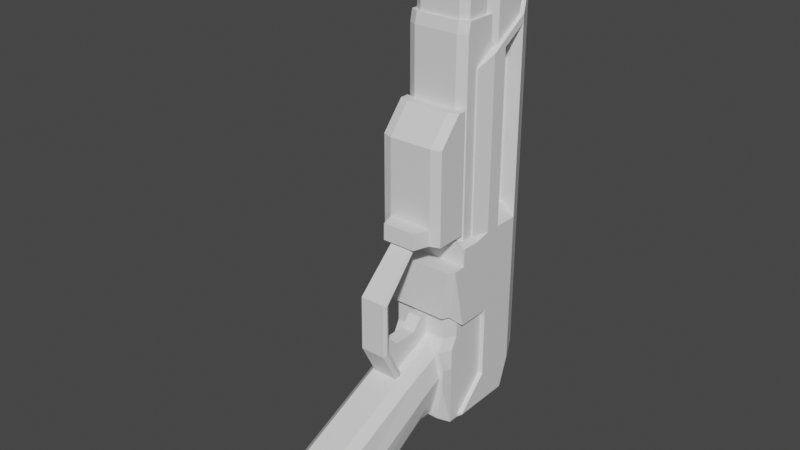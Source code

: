 # Source: Pistol.blend  (saved by Blender 2.93.20; exported with 4.5.12 LTS)
import bpy
from mathutils import Matrix  # noqa: F401  (used for matrix-valued properties, if any)

bpy.ops.wm.read_factory_settings(use_empty=True)
scene = bpy.context.scene
scene.name = 'Scene'

# ---- collections
col_collection = bpy.data.collections.new('Collection'); scene.collection.children.link(col_collection)

# ---- materials (node trees are filled in below, after node groups)
mat_material_031 = bpy.data.materials.new('Material.031')
mat_material_031.use_transparent_shadow = False
mat_material_029 = bpy.data.materials.new('Material.029')
mat_material_029.use_transparent_shadow = False
mat_material_030 = bpy.data.materials.new('Material.030')
mat_material_030.use_transparent_shadow = False

# ---- material node trees
mat_material_031.use_nodes = True; mat_material_031.node_tree.nodes.clear()
_N = mat_material_031.node_tree.nodes; _L = mat_material_031.node_tree.links
n0 = _N.new('ShaderNodeBsdfPrincipled'); n0.name = 'Principled BSDF'; n0.location = (10, 300)
n0.distribution = 'GGX'
n0.subsurface_method = 'BURLEY'
n0.inputs[3].default_value = 1.45
n0.inputs[27].default_value = (0.0, 0.0, 0.0, 1.0)
n0.inputs[28].default_value = 1.0
n1 = _N.new('ShaderNodeOutputMaterial'); n1.name = 'Material Output'; n1.location = (300, 300)
_L.new(n0.outputs[0], n1.inputs[0])
n1.is_active_output = True
mat_material_029.use_nodes = True; mat_material_029.node_tree.nodes.clear()
_N = mat_material_029.node_tree.nodes; _L = mat_material_029.node_tree.links
n0 = _N.new('ShaderNodeBsdfPrincipled'); n0.name = 'Principled BSDF'; n0.location = (10, 300)
n0.distribution = 'GGX'
n0.subsurface_method = 'BURLEY'
n0.inputs[3].default_value = 1.45
n0.inputs[27].default_value = (0.0, 0.0, 0.0, 1.0)
n0.inputs[28].default_value = 1.0
n1 = _N.new('ShaderNodeOutputMaterial'); n1.name = 'Material Output'; n1.location = (300, 300)
_L.new(n0.outputs[0], n1.inputs[0])
n1.is_active_output = True
mat_material_030.use_nodes = True; mat_material_030.node_tree.nodes.clear()
_N = mat_material_030.node_tree.nodes; _L = mat_material_030.node_tree.links
n0 = _N.new('ShaderNodeBsdfPrincipled'); n0.name = 'Principled BSDF'; n0.location = (10, 300)
n0.distribution = 'GGX'
n0.subsurface_method = 'BURLEY'
n0.inputs[3].default_value = 1.45
n0.inputs[27].default_value = (0.0, 0.0, 0.0, 1.0)
n0.inputs[28].default_value = 1.0
n1 = _N.new('ShaderNodeOutputMaterial'); n1.name = 'Material Output'; n1.location = (300, 300)
_L.new(n0.outputs[0], n1.inputs[0])
n1.is_active_output = True

# ---- world
world_world = bpy.data.worlds.new('World'); scene.world = world_world
world_world.use_nodes = True; world_world.node_tree.nodes.clear()
_N = world_world.node_tree.nodes; _L = world_world.node_tree.links
n0 = _N.new('ShaderNodeOutputWorld'); n0.name = 'World Output'; n0.location = (300, 300)
n1 = _N.new('ShaderNodeBackground'); n1.name = 'Background'; n1.location = (10, 300)
n1.inputs[0].default_value = (0.05088, 0.05088, 0.05088, 1.0)
_L.new(n1.outputs[0], n0.inputs[0])
n0.is_active_output = True
world_world.color = (0.05088, 0.05088, 0.05088)
world_world.use_sun_shadow = False
world_world.sun_shadow_jitter_overblur = 0.0

# ---- meshes
me_cube_002_cube_000_cube_002_cube_015 = bpy.data.meshes.new('Cube.002_Cube.000_Cube.002_Cube.015')
me_cube_002_cube_000_cube_002_cube_015.from_pydata([(0.02204, 0.09816, -0.4546), (0.01007, 0.09816, -0.4546), (0.01007, 0.09198, -0.4722), (0.02204, 0.09198, -0.4722), (-0.005655, 0.1143, -0.4286), (-0.007984, 0.1213, -0.4286), (-0.007984, 0.09816, -0.4286), (-0.005655, 0.09816, -0.4286), (-0.007984, 0.09816, -0.4546), (-0.01996, 0.09816, -0.4286), (-0.01996, 0.09816, -0.4546), (-0.02467, 0.1157, -0.4546), (-0.01996, 0.1213, -0.4546), (-0.01996, 0.1151, -0.4722), (-0.02467, 0.1096, -0.4722), (-0.005655, 0.09816, -0.4546), (0.007738, 0.1143, -0.4546), (0.007738, 0.1143, -0.4286), (0.01007, 0.1213, -0.4286), (0.01007, 0.1213, -0.4546), (0.001041, 0.1143, -0.4286), (0.001041, 0.09816, -0.4286), (0.007738, 0.09816, -0.4286), (0.02204, 0.1213, -0.4546), (0.02204, 0.1151, -0.4722), (0.01007, 0.1151, -0.4722), (0.007738, 0.09816, -0.4546), (0.001041, 0.09816, -0.4546), (-0.005655, 0.1143, -0.4546), (0.001041, 0.1143, -0.4546), (-0.005655, 0.09198, -0.4722), (0.001041, 0.09198, -0.4722), (0.01007, 0.09816, -0.4286), (0.001041, 0.1081, -0.4722), (-0.005655, 0.1081, -0.4722), (-0.007984, 0.1213, -0.4546), (-0.01996, 0.09198, -0.4722), (-0.007984, 0.09198, -0.4722), (-0.02467, 0.09816, -0.4286), (-0.02467, 0.09816, -0.4546), (-0.01996, 0.1213, -0.4286), (0.02204, 0.09816, -0.4286), (0.02204, 0.1213, -0.4286), (0.02675, 0.1157, -0.4546), (0.02675, 0.1157, -0.4286), (0.02675, 0.09816, -0.4286), (0.02675, 0.09816, -0.4546), (-0.02467, 0.1157, -0.4286), (-0.007984, 0.1151, -0.4722), (0.007738, 0.1081, -0.4722), (0.007738, 0.09198, -0.4722), (-0.02467, 0.09198, -0.4722), (0.02675, 0.1096, -0.4722), (0.02675, 0.09198, -0.4722), (0.006052, 0.1148, 0.4431), (0.008871, 0.1071, 0.4431), (0.008871, 0.1071, 0.4605), (0.006052, 0.1148, 0.455), (-0.006789, 0.1071, 0.4605), (-0.00397, 0.1148, 0.455), (-0.006789, 0.1071, 0.4431), (-0.00397, 0.1148, 0.4431), (-0.006789, 0.101, 0.4605), (-0.00048, 0.1034, 0.4605), (-0.00048, 0.1034, 0.4431), (-0.006789, 0.101, 0.4431), (0.006384, 0.1071, 0.4393), (0.006384, 0.101, 0.4393), (0.008871, 0.101, 0.4431), (0.002474, 0.1361, 0.4444), (0.002019, 0.1361, 0.4427), (0.004303, 0.1222, 0.4393), (0.005821, 0.1222, 0.4431), (-0.003739, 0.1222, 0.4431), (-0.00222, 0.1222, 0.4393), (6.382e-05, 0.1361, 0.4427), (-0.0003912, 0.1361, 0.4444), (-0.003739, 0.1222, 0.455), (0.005821, 0.1222, 0.455), (-0.004301, 0.101, 0.4393), (3.344e-06, 0.1034, 0.4393), (0.002079, 0.1034, 0.4393), (-0.0003912, 0.1361, 0.4497), (0.002474, 0.1361, 0.4497), (-0.002378, 0.1148, 0.4393), (-0.004301, 0.1071, 0.4393), (0.004461, 0.1148, 0.4393), (0.002563, 0.1034, 0.4431), (0.008871, 0.101, 0.4605), (0.0007627, 0.1385, 0.4444), (0.000851, 0.1385, 0.4427), (0.001231, 0.1385, 0.4427), (0.00132, 0.1385, 0.4444), (0.00132, 0.1385, 0.4497), (0.0007627, 0.1385, 0.4497), (0.002563, 0.1034, 0.4605), (0.06887, 0.1035, -0.1747), (-0.0668, 0.1035, -0.1747), (-0.0668, 0.1035, -0.1484), (0.06887, 0.1035, -0.1484), (-0.08995, -0.0386, -0.1989), (-0.08995, -0.0386, -0.1157), (-0.08995, -0.05715, -0.1157), (-0.08995, -0.05715, -0.1989), (-0.1571, -0.0386, -0.1157), (-0.1411, -0.05715, -0.1157), (-0.117, -0.0386, -0.2004), (-0.117, -0.05715, -0.2004), (-0.117, 0.005224, -0.2004), (-0.117, 0.02601, -0.2004), (-0.117, 0.02601, -0.4684), (-0.117, 0.005224, -0.4684), (-0.08669, 0.07455, -0.2004), (-0.08669, 0.07455, -0.4684), (-0.08995, 0.005224, -0.1989), (-0.08995, 0.005224, -0.1157), (-0.1571, 0.005224, -0.1157), (-0.08995, -0.0386, -0.4232), (-0.08995, 0.005224, -0.4669), (-0.08995, 0.02601, -0.1989), (-0.08995, 0.02601, -0.1157), (-0.1411, 0.02601, -0.1157), (-0.117, -0.0386, -0.4246), (-0.08995, -0.05715, -0.4232), (-0.117, -0.05715, -0.4246), (-0.08995, 0.02601, -0.4669), (-0.05965, 0.07455, -0.4669), (-0.05965, 0.07455, -0.1989), (-0.08698, 0.07455, -0.1157), (-0.05965, 0.07455, -0.1157), (-0.08167, 0.03589, -0.09203), (-0.0933, 0.02963, -0.04036), (-0.0933, -0.04116, -0.04036), (-0.08167, -0.04116, -0.09203), (-0.1009, 0.02963, -0.0432), (-0.1009, -0.04116, -0.0432), (-0.08925, 0.03589, -0.09486), (-0.08925, -0.04116, -0.09486), (-0.08167, 0.03589, -0.04843), (-0.0933, 0.02963, 0.003234), (-0.0933, -0.04116, 0.003234), (-0.08167, -0.04116, -0.04843), (-0.1009, 0.02963, 0.0003989), (-0.1009, -0.04116, 0.0003989), (-0.08925, 0.03589, -0.05126), (-0.08925, -0.04116, -0.05126), (-0.08167, 0.03589, -0.004831), (-0.0933, 0.02963, 0.04683), (-0.0933, -0.04116, 0.04683), (-0.08167, -0.04116, -0.004831), (-0.1009, 0.02963, 0.044), (-0.1009, -0.04116, 0.044), (-0.08925, 0.03589, -0.007666), (-0.08925, -0.04116, -0.007666), (-0.08167, 0.03589, 0.03877), (-0.0933, 0.02963, 0.09043), (-0.0933, -0.04116, 0.09043), (-0.08167, -0.04116, 0.03877), (-0.1009, 0.02963, 0.0876), (-0.1009, -0.04116, 0.0876), (-0.08925, 0.03589, 0.03593), (-0.08925, -0.04116, 0.03593), (-0.08167, 0.03589, 0.08237), (-0.0933, 0.02963, 0.134), (-0.0933, -0.04116, 0.134), (-0.08167, -0.04116, 0.08237), (-0.1009, 0.02963, 0.1312), (-0.1009, -0.04116, 0.1312), (-0.08925, 0.03589, 0.07953), (-0.08925, -0.04116, 0.07953), (-0.08167, 0.03589, 0.126), (-0.0933, 0.02963, 0.1776), (-0.0933, -0.04116, 0.1776), (-0.08167, -0.04116, 0.126), (-0.1009, 0.02963, 0.1748), (-0.1009, -0.04116, 0.1748), (-0.08925, 0.03589, 0.1231), (-0.08925, -0.04116, 0.1231), (-0.08167, 0.03589, 0.1696), (-0.0933, 0.02963, 0.2212), (-0.0933, -0.04116, 0.2212), (-0.08167, -0.04116, 0.1696), (-0.1009, 0.02963, 0.2184), (-0.1009, -0.04116, 0.2184), (-0.08925, 0.03589, 0.1667), (-0.08925, -0.04116, 0.1667), (-0.08167, 0.03589, 0.2132), (-0.0933, 0.02963, 0.2648), (-0.0933, -0.04116, 0.2648), (-0.08167, -0.04116, 0.2132), (-0.1009, 0.02963, 0.262), (-0.1009, -0.04116, 0.262), (-0.08925, 0.03589, 0.2103), (-0.08925, -0.04116, 0.2103), (-0.08167, 0.03589, 0.2568), (-0.0933, 0.02963, 0.3084), (-0.0933, -0.04116, 0.3084), (-0.08167, -0.04116, 0.2568), (-0.1009, 0.02963, 0.3056), (-0.1009, -0.04116, 0.3056), (-0.08925, 0.03589, 0.2539), (-0.08925, -0.04116, 0.2539), (-0.08167, 0.03589, 0.3004), (-0.0933, 0.02963, 0.352), (-0.0933, -0.04116, 0.352), (-0.08167, -0.04116, 0.3004), (-0.1009, 0.02963, 0.3492), (-0.1009, -0.04116, 0.3492), (-0.08925, 0.03589, 0.2975), (-0.08925, -0.04116, 0.2975), (-0.08167, 0.03589, 0.344), (-0.0933, 0.02963, 0.3956), (-0.0933, -0.04116, 0.3956), (-0.08167, -0.04116, 0.344), (-0.1009, 0.02963, 0.3928), (-0.1009, -0.04116, 0.3928), (-0.08925, 0.03589, 0.3411), (-0.08925, -0.04116, 0.3411), (0.02085, -0.3547, -0.4224), (0.02085, -0.3547, -0.362), (0.02085, -0.3839, -0.33), (0.02085, -0.3839, -0.4224), (-0.01877, -0.3547, -0.362), (-0.01877, -0.3839, -0.33), (-0.01877, -0.3547, -0.4224), (-0.01877, -0.3839, -0.4224), (0.02085, -0.3903, -0.4224), (-0.01877, -0.3903, -0.4224), (-0.01877, -0.3671, -0.4577), (0.02085, -0.3671, -0.4577), (-0.01877, -0.3549, -0.4577), (0.02085, -0.3549, -0.4577), (0.02085, -0.2845, -0.4224), (0.02085, -0.2845, -0.362), (0.02085, -0.3188, -0.362), (0.02085, -0.3188, -0.4224), (-0.01877, -0.2845, -0.362), (-0.01877, -0.3188, -0.362), (-0.01877, -0.2845, -0.4224), (-0.01877, -0.3188, -0.4224), (-0.01877, -0.2221, -0.4224), (0.02085, -0.2221, -0.4224), (0.02085, -0.2615, -0.4577), (-0.01877, -0.2615, -0.4577), (0.02085, -0.2549, -0.4224), (0.02085, -0.2549, -0.33), (-0.01877, -0.2549, -0.33), (-0.01877, -0.2549, -0.4224), (0.02085, -0.274, -0.4577), (-0.01877, -0.274, -0.4577), (0.02085, -0.4143, -0.33), (-0.01877, -0.4143, -0.33), (-0.01877, -0.2221, -0.33), (0.02085, -0.2221, -0.33), (-0.01877, -0.3362, -0.4577), (0.02085, -0.3362, -0.4577), (-0.01877, -0.2921, -0.4577), (0.02085, -0.2921, -0.4577), (0.02085, -0.3156, -0.4577), (-0.01877, -0.3156, -0.4577), (-0.08915, -0.268, -0.09465), (-0.0612, -0.2785, -0.09465), (-0.0612, -0.2776, -0.04893), (-0.08915, -0.2683, -0.04893), (-0.08915, -0.179, -0.09465), (0.09124, -0.179, -0.09465), (0.09124, -0.268, -0.09465), (0.06329, -0.2785, -0.09465), (0.04128, -0.3646, -0.4534), (0.03629, -0.3544, -0.4485), (0.03629, -0.4042, -0.3534), (0.04128, -0.4145, -0.3583), (-0.03421, -0.3544, -0.4485), (-0.03421, -0.4042, -0.3534), (-0.0392, -0.3646, -0.4534), (-0.03421, -0.3748, -0.4582), (-0.03421, -0.4247, -0.3631), (-0.0392, -0.4145, -0.3583), (0.03629, -0.3748, -0.4582), (0.03629, -0.4247, -0.3631), (0.03629, -0.4237, -0.2113), (-0.03421, -0.4237, -0.2113), (-0.03421, -0.3276, -0.5577), (0.03629, -0.3276, -0.5577), (-0.0392, -0.4145, -0.2156), (-0.02755, -0.2697, -0.05627), (-0.0316, -0.2636, -0.06188), (-0.03421, -0.4052, -0.22), (0.03629, -0.4052, -0.22), (0.04128, -0.4145, -0.2156), (-0.0392, -0.3174, -0.5528), (-0.03421, -0.3072, -0.5479), (0.03629, -0.3072, -0.5479), (0.04128, -0.3174, -0.5528), (-0.02755, -0.2575, -0.0675), (0.02963, -0.2575, -0.0675), (0.05344, -0.2398, -0.6229), (0.06894, -0.2398, -0.5604), (0.06894, -0.29, -0.5863), (0.05344, -0.29, -0.6229), (-0.08034, -0.6537, -0.7067), (0.08241, -0.6537, -0.7067), (0.06894, -0.6951, -0.6336), (-0.06687, -0.6951, -0.6336), (-0.06687, -0.2398, -0.5604), (-0.05137, -0.2398, -0.6229), (-0.05137, -0.29, -0.6229), (-0.06687, -0.29, -0.5863), (0.05344, -0.5732, -0.7934), (-0.05137, -0.5732, -0.7934), (0.05344, -0.6021, -0.7982), (-0.05137, -0.6021, -0.7982), (-0.06687, -0.5867, -0.7664), (-0.08034, -0.6274, -0.692), (-0.06687, -0.6681, -0.6176), (0.06894, -0.5867, -0.7664), (0.06894, -0.6123, -0.7798), (-0.06687, -0.6123, -0.7798), (0.08241, -0.6274, -0.692), (0.06894, -0.6681, -0.6176), (0.04525, -0.7091, -0.604), (-0.04318, -0.7091, -0.604), (-0.04197, -0.679, -0.595), (0.04404, -0.679, -0.595), (0.08241, -0.3178, -0.528), (0.06894, -0.3455, -0.4698), (-0.08034, -0.3178, -0.528), (-0.06687, -0.3455, -0.4698), (-0.08034, -0.241, -0.4944), (-0.06687, -0.2423, -0.4284), (0.08241, -0.241, -0.4944), (0.06894, -0.2423, -0.4284), (0.04404, -0.2248, -0.3901), (-0.04197, -0.2248, -0.3901), (-0.04197, -0.3573, -0.4472), (0.04404, -0.3573, -0.4472), (0.03556, -0.6916, -0.5851), (0.03556, -0.7114, -0.5873), (-0.03349, -0.6916, -0.5851), (-0.03349, -0.7114, -0.5873), (0.1096, -0.0899, 0.3478), (0.1096, -0.0899, 0.3678), (0.09396, -0.1358, 0.3389), (0.09396, -0.1358, 0.32), (-0.1075, -0.0899, 0.3678), (-0.09189, -0.1358, 0.3389), (-0.1075, -0.0899, 0.3478), (-0.1075, -0.0899, -0.114), (-0.09189, -0.1358, -0.114), (-0.09189, -0.1358, 0.32), (0.06887, 0.1035, -0.1237), (0.07771, 0.08563, -0.1237), (0.07771, 0.08563, -0.1484), (-0.07564, 0.08563, -0.1237), (-0.0668, 0.1035, -0.1237), (-0.07564, 0.08563, -0.1484), (-0.0668, 0.1035, 0.4537), (-0.0668, 0.1035, 0.4784), (0.06887, 0.1035, 0.4784), (0.06887, 0.1035, 0.4537), (-0.07564, 0.08563, 0.4537), (-0.07564, 0.08563, 0.4784), (0.07771, 0.08563, 0.4537), (0.07771, 0.08563, -0.114), (0.06887, 0.1035, -0.114), (0.07771, 0.08563, -0.1747), (0.07771, 0.08563, -0.3504), (0.06887, 0.1035, -0.3504), (-0.07564, 0.08563, -0.1747), (-0.0668, 0.1035, -0.3504), (-0.07564, 0.08563, -0.3504), (0.1096, -0.1358, -0.1747), (0.1096, -0.1358, -0.1484), (0.1096, -0.1908, -0.1484), (0.1096, -0.1908, -0.1747), (-0.1075, 0.02659, -0.1237), (-0.1075, 0.02659, -0.1484), (0.1096, -0.0899, -0.1237), (0.1096, -0.1358, -0.1237), (0.1096, -0.0899, -0.1484), (-0.1075, -0.0899, -0.3504), (0.1096, -0.0899, -0.3504), (0.1096, -0.1358, -0.3504), (-0.1075, -0.1358, -0.3504), (-0.1075, 0.02659, -0.3504), (-0.07564, 0.08563, -0.557), (-0.1075, 0.02659, -0.557), (-0.1075, -0.1358, -0.1747), (-0.1075, -0.1908, -0.3504), (-0.1075, -0.1908, -0.1747), (-0.1075, 0.02659, -0.1747), (0.1096, -0.0899, -0.1747), (0.1096, -0.1908, -0.1237), (-0.1075, -0.1908, -0.1237), (-0.1075, -0.1908, -0.1484), (0.1096, -0.2279, -0.1747), (-0.1075, -0.2279, -0.1747), (-0.09539, -0.2467, -0.1747), (0.09746, -0.2467, -0.1747), (0.1096, -0.1908, -0.3504), (-0.1075, -0.1358, -0.1237), (-0.1075, -0.1358, -0.1484), (0.09396, -0.1358, -0.114), (0.09396, -0.1908, -0.114), (-0.09189, -0.1908, -0.114), (-0.08182, -0.2467, -0.3148), (0.08389, -0.2467, -0.3148), (0.09432, -0.2279, -0.3148), (-0.09225, -0.2279, -0.3148), (0.1096, -0.04624, 0.3741), (0.1096, -0.04624, 0.3953), (-0.1075, -0.04624, 0.3953), (-0.1075, -0.04624, 0.3741), (-0.1075, -0.04624, -0.114), (-0.1075, -0.0899, -0.1237), (-0.1075, -0.0899, -0.1484), (0.1096, -0.04624, -0.1237), (0.1096, -0.04624, -0.1484), (-0.1075, -0.0899, -0.557), (0.1096, -0.0899, -0.557), (-0.1075, -0.0899, -0.1747), (0.1096, -0.04624, -0.1747), (0.1096, -0.04624, -0.3504), (-0.07564, 0.0764, -0.5994), (-0.1075, -0.003773, -0.6452), (-0.1075, -0.1802, -0.6452), (0.1096, -0.1802, -0.6452), (-0.0668, 0.1035, -0.557), (0.07771, 0.08563, -0.557), (0.06887, 0.1035, -0.557), (0.1096, -0.04624, -0.557), (-0.07568, 0.04239, -0.6513), (-0.08019, -0.03049, -0.6748), (-0.07225, -0.181, -0.6748), (0.07432, -0.181, -0.6748), (-0.0668, 0.0921, -0.5909), (0.07771, 0.0764, -0.5994), (0.06887, 0.0921, -0.5909), (0.1096, -0.1141, -0.6452), (-0.06683, 0.05809, -0.6429), (0.07775, 0.04239, -0.6513), (0.0689, 0.05809, -0.6429), (0.08226, -0.1246, -0.6748), (-0.07564, 0.08563, -0.114), (-0.0668, 0.1035, -0.114), (-0.1075, 0.02659, -0.114), (0.1096, -0.0899, -0.114), (0.1096, -0.04624, -0.114), (-0.1075, -0.04624, -0.1237), (-0.1075, -0.04624, -0.1484), (-0.1075, -0.04624, -0.3504), (-0.1075, -0.04624, -0.557), (-0.1075, -0.04624, -0.1747), (0.07771, 0.08563, 0.4784), (0.1096, 0.02659, 0.4412), (0.1096, 0.02659, 0.4181), (-0.1075, 0.02659, 0.4412), (-0.1075, 0.02659, 0.4181), (0.1096, 0.02659, -0.1237), (0.1096, 0.02659, -0.1484), (0.1096, 0.02659, -0.1747), (0.1096, 0.02659, -0.3504), (-0.1075, -0.1141, -0.6452), (0.1096, 0.02659, -0.557), (-0.08019, -0.1246, -0.6748), (0.1096, -0.003773, -0.6452), (0.08226, -0.03049, -0.6748), (0.1096, 0.02659, -0.114), (0.02172, -0.08445, 0.6359), (0.02172, -0.08445, 0.6685), (-0.01979, -0.0844, 0.6685), (-0.01979, -0.0844, 0.6359), (-0.0491, -0.055, 0.6685), (-0.0491, -0.055, 0.6359), (-0.04904, -0.01349, 0.6685), (-0.04904, -0.01349, 0.6359), (-0.01965, 0.01582, 0.6685), (-0.01965, 0.01582, 0.6359), (0.02186, 0.01576, 0.6685), (0.02186, 0.01576, 0.6359), (0.05117, -0.01363, 0.6685), (0.05117, -0.01363, 0.6359), (0.05111, -0.05514, 0.6685), (0.04483, -0.05253, 0.6791), (0.01913, -0.07817, 0.6791), (0.05111, -0.05514, 0.6359), (0.03834, -0.04983, 0.6728), (0.01645, -0.07167, 0.6728), (0.04488, -0.01623, 0.6791), (0.01925, 0.009479, 0.6791), (-0.01706, 0.00953, 0.6791), (-0.04276, -0.01611, 0.6791), (-0.04281, -0.05241, 0.6791), (-0.01718, -0.07812, 0.6791), (0.03839, -0.01891, 0.6728), (0.01655, 0.002991, 0.6728), (-0.01438, 0.003034, 0.6728), (-0.03627, -0.0188, 0.6728), (-0.03632, -0.04973, 0.6728), (-0.01448, -0.07163, 0.6728), (0.03834, -0.04983, 0.6449), (0.01645, -0.07167, 0.6449), (0.03839, -0.01891, 0.6449), (0.01655, 0.002991, 0.6449), (-0.01438, 0.003034, 0.6449), (-0.03627, -0.0188, 0.6449), (-0.03632, -0.04973, 0.6449), (-0.01448, -0.07163, 0.6449), (0.07972, -0.04114, 0.3415), (0.07972, 0.02149, 0.3793), (-0.07765, 0.02149, 0.3793), (-0.07765, -0.04114, 0.3415), (-0.07765, -0.04114, -0.07824), (-0.07765, 0.02149, -0.07824), (0.07972, -0.04114, -0.07824), (0.07972, 0.02149, -0.07824), (-0.0644, 0.02149, 0.3793), (-0.0644, -0.04114, 0.3415), (0.06647, -0.04114, 0.3415), (0.06647, 0.02149, 0.3793), (-0.0644, -0.04114, -0.07824), (-0.0644, 0.02149, -0.07824), (0.06647, -0.04114, -0.07824), (0.06647, 0.02149, -0.07824), (-0.0612, -0.2776, 0.1674), (-0.08915, -0.2683, 0.1674), (-0.08915, -0.179, -0.04893), (0.09124, -0.179, -0.04893), (0.06329, -0.2776, -0.04893), (0.04838, -0.322, -0.04862), (0.04838, -0.3229, -0.09434), (0.09124, -0.2683, -0.04893), (0.09124, -0.2683, 0.1674), (0.09124, -0.179, 0.1674), (0.09124, -0.179, 0.243), (0.09124, -0.2035, 0.243), (-0.08915, -0.179, 0.1674), (0.06329, -0.2776, 0.1674), (-0.08915, -0.2035, 0.243), (-0.08915, -0.179, 0.243), (-0.0612, -0.2128, 0.243), (0.06329, -0.2128, 0.243), (0.03368, -0.2636, -0.06188), (0.02963, -0.2697, -0.05627), (-0.0463, -0.3229, -0.09434), (-0.0463, -0.322, -0.04862), (-0.04093, 0.07797, 0.6218), (-0.06857, 0.01548, 0.6462), (0.07064, 0.01548, 0.6462), (0.043, 0.07797, 0.6218), (-0.06857, -0.02251, 0.6462), (0.07064, -0.02251, 0.6462), (-0.06857, -0.0605, 0.6462), (0.07064, -0.0605, 0.6462), (-0.05534, -0.08461, 0.6462), (0.05741, -0.08461, 0.6462), (-0.05534, -0.1432, 0.6057), (0.05741, -0.1432, 0.6057), (0.04217, -0.1558, 0.6057), (-0.0401, -0.1558, 0.6057), (0.09684, -0.06126, -0.4792), (0.09684, -0.06126, -0.4215), (0.09684, -0.2167, -0.4215), (0.09684, -0.2167, -0.4792), (-0.09477, -0.2167, -0.4215), (-0.0753, -0.2484, -0.4215), (-0.0753, -0.2297, -0.3861), (-0.09477, -0.198, -0.3861), (-0.09477, -0.06126, -0.5439), (-0.09477, -0.06126, -0.6544), (-0.09477, -0.2167, -0.6544), (-0.09477, -0.2167, -0.5439), (0.09684, -0.06126, -0.6544), (0.09684, -0.2167, -0.6544), (0.07737, -0.2484, -0.6338), (-0.0753, -0.2484, -0.6338), (-0.09477, -0.06126, -0.4792), (-0.09477, -0.06126, -0.4215), (0.09195, -0.2484, -0.4742), (0.07737, -0.2484, -0.4215), (-0.08988, -0.2484, -0.4742), (-0.08988, -0.2484, -0.5331), (0.09684, -0.198, -0.3861), (0.07737, -0.2297, -0.3861), (-0.0753, -0.2297, -0.3227), (-0.09477, -0.198, -0.3227), (0.09684, -0.198, -0.3227), (0.07737, -0.2297, -0.3227), (-0.09477, -0.06126, -0.3861), (0.09684, -0.06126, -0.3861), (0.09684, -0.06126, -0.3227), (-0.09477, -0.06126, -0.3227), (0.09684, -0.06126, -0.5439), (0.09684, -0.2167, -0.5439), (-0.09477, -0.2167, -0.4792), (0.09195, -0.2484, -0.5331), (0.08941, -0.1696, -0.1844), (0.08941, -0.1696, -0.05218), (0.06424, -0.1866, -0.05218), (0.06424, -0.1866, -0.1844), (-0.06216, -0.1866, -0.05218), (0.06424, -0.1852, 0.2649), (-0.06216, -0.1852, 0.2649), (-0.08734, -0.1696, -0.05218), (-0.08734, -0.1696, -0.1844), (-0.06216, -0.1866, -0.1844), (-0.08734, -0.1102, -0.1844), (-0.08734, -0.1102, -0.05218), (0.08941, -0.1102, -0.05218), (0.08941, -0.1102, -0.1844), (0.06424, -0.1849, 0.38), (-0.06216, -0.1849, 0.38), (-0.08734, -0.1703, 0.2649), (-0.08734, -0.1102, 0.2649), (0.08941, -0.1102, 0.2649), (0.08941, -0.1703, 0.2649), (0.06424, -0.1849, 0.4299), (-0.06216, -0.1849, 0.4299), (-0.08734, -0.1708, 0.38), (-0.08734, -0.0247, 0.38), (0.08941, -0.0247, 0.38), (0.08941, -0.1708, 0.38), (0.06424, -0.1778, 0.4609), (-0.06216, -0.1778, 0.4609), (-0.08734, -0.1708, 0.4299), (-0.08734, -0.0247, 0.4299), (0.08941, -0.0247, 0.4299), (0.08941, -0.1708, 0.4299), (0.08941, -0.1643, 0.4609), (-0.08734, -0.1643, 0.4609), (-0.08734, -0.0247, 0.4609), (0.08941, -0.0247, 0.4609), (-0.09734, -0.06314, 0.3642), (0.09941, -0.06314, 0.3642), (0.08071, -0.09019, 0.4158), (-0.07864, -0.09019, 0.4158), (0.09941, 0.02212, 0.6128), (0.09941, 0.02212, 0.4299), (0.06035, 0.09224, 0.463), (0.06035, 0.09224, 0.5973), (0.09941, -0.06314, 0.6027), (0.08071, -0.09019, 0.6106), (-0.09734, -0.02051, 0.4008), (0.09941, -0.02051, 0.4008), (0.09941, -0.02051, 0.6083), (-0.09734, -0.06314, 0.6027), (-0.07864, -0.09019, 0.6106), (-0.09734, -0.02051, 0.6083), (-0.09734, 0.02212, 0.6128), (-0.09734, 0.02212, 0.4299), (-0.05827, 0.09224, 0.5973), (-0.05827, 0.09224, 0.463), (0.08071, -0.1559, 0.4158), (-0.07864, -0.1559, 0.4158), (0.08071, -0.1559, 0.5764), (-0.07864, -0.1559, 0.5764), (0.05917, -0.17, 0.4158), (-0.0571, -0.17, 0.4158), (0.05917, -0.17, 0.5764), (-0.0571, -0.17, 0.5764), (0.04564, 0.09156, 0.4252), (0.06621, 0.09156, 0.4081), (0.06621, 0.09156, 0.2433)], [(660, 661), (661, 662)], [(0, 1, 2, 3), (4, 5, 6, 7), (8, 6, 9, 10), (11, 12, 13, 14), (15, 7, 6, 8), (16, 17, 18, 19), (17, 20, 21, 22), (19, 23, 24, 25), (26, 22, 21, 27), (28, 4, 20, 29), (27, 15, 30, 31), (29, 20, 17, 16), (18, 17, 22, 32), (1, 32, 22, 26), (20, 4, 7, 21), (27, 21, 7, 15), (28, 29, 33, 34), (35, 5, 4, 28), (8, 10, 36, 37), (10, 9, 38, 39), (5, 35, 12, 40), (6, 5, 40, 9), (32, 1, 0, 41), (18, 32, 41, 42), (19, 18, 42, 23), (15, 8, 37, 30), (43, 44, 45, 46), (47, 11, 39, 38), (40, 12, 11, 47), (9, 40, 47, 38), (41, 0, 46, 45), (42, 41, 45, 44), (23, 42, 44, 43), (12, 35, 48, 13), (48, 37, 36, 13), (49, 25, 2, 50), (34, 33, 31, 30), (33, 49, 50, 31), (48, 34, 30, 37), (13, 36, 51, 14), (2, 25, 24, 3), (3, 24, 52, 53), (10, 39, 51, 36), (35, 28, 34, 48), (39, 11, 14, 51), (23, 43, 52, 24), (26, 27, 31, 50), (46, 0, 3, 53), (16, 19, 25, 49), (29, 16, 49, 33), (43, 46, 53, 52), (1, 26, 50, 2), (54, 55, 56, 57), (57, 56, 58, 59), (59, 58, 60, 61), (62, 63, 64, 65), (66, 67, 68, 55), (69, 70, 71, 72), (73, 74, 75, 76), (61, 73, 77, 59), (59, 77, 78, 57), (57, 78, 72, 54), (79, 80, 81, 67), (73, 76, 82, 77), (77, 82, 83, 78), (78, 83, 69, 72), (84, 85, 66, 86), (86, 71, 74, 84), (71, 70, 75, 74), (61, 84, 74, 73), (72, 71, 86, 54), (60, 65, 79, 85), (60, 85, 84, 61), (54, 86, 66, 55), (67, 81, 87, 68), (65, 64, 80, 79), (85, 79, 67, 66), (58, 62, 65, 60), (56, 88, 62, 58), (55, 68, 88, 56), (89, 90, 91, 92), (89, 92, 93, 94), (87, 64, 63, 95), (87, 81, 80, 64), (88, 95, 63, 62), (68, 87, 95, 88), (69, 92, 91, 70), (70, 91, 90, 75), (76, 89, 94, 82), (82, 94, 93, 83), (83, 93, 92, 69), (75, 90, 89, 76), (96, 97, 98, 99), (100, 101, 102, 103), (101, 104, 105, 102), (104, 106, 107, 105), (108, 109, 110, 111), (103, 102, 105, 107), (110, 109, 112, 113), (101, 100, 114, 115), (115, 116, 104, 101), (116, 108, 106, 104), (114, 100, 117, 118), (119, 120, 115, 114), (120, 121, 116, 115), (121, 109, 108, 116), (106, 108, 111, 122), (122, 117, 123, 124), (111, 118, 117, 122), (110, 125, 118, 111), (100, 103, 123, 117), (103, 107, 124, 123), (119, 125, 126, 127), (107, 106, 122, 124), (119, 114, 118, 125), (112, 128, 129, 127), (112, 127, 126, 113), (125, 110, 113, 126), (109, 121, 128, 112), (121, 120, 129, 128), (120, 119, 127, 129), (130, 131, 132, 133), (131, 134, 135, 132), (134, 136, 137, 135), (136, 130, 133, 137), (133, 132, 135, 137), (136, 134, 131, 130), (138, 139, 140, 141), (139, 142, 143, 140), (142, 144, 145, 143), (144, 138, 141, 145), (141, 140, 143, 145), (144, 142, 139, 138), (146, 147, 148, 149), (147, 150, 151, 148), (150, 152, 153, 151), (152, 146, 149, 153), (149, 148, 151, 153), (152, 150, 147, 146), (154, 155, 156, 157), (155, 158, 159, 156), (158, 160, 161, 159), (160, 154, 157, 161), (157, 156, 159, 161), (160, 158, 155, 154), (162, 163, 164, 165), (163, 166, 167, 164), (166, 168, 169, 167), (168, 162, 165, 169), (165, 164, 167, 169), (168, 166, 163, 162), (170, 171, 172, 173), (171, 174, 175, 172), (174, 176, 177, 175), (176, 170, 173, 177), (173, 172, 175, 177), (176, 174, 171, 170), (178, 179, 180, 181), (179, 182, 183, 180), (182, 184, 185, 183), (184, 178, 181, 185), (181, 180, 183, 185), (184, 182, 179, 178), (186, 187, 188, 189), (187, 190, 191, 188), (190, 192, 193, 191), (192, 186, 189, 193), (189, 188, 191, 193), (192, 190, 187, 186), (194, 195, 196, 197), (195, 198, 199, 196), (198, 200, 201, 199), (200, 194, 197, 201), (197, 196, 199, 201), (200, 198, 195, 194), (202, 203, 204, 205), (203, 206, 207, 204), (206, 208, 209, 207), (208, 202, 205, 209), (205, 204, 207, 209), (208, 206, 203, 202), (210, 211, 212, 213), (211, 214, 215, 212), (214, 216, 217, 215), (216, 210, 213, 217), (213, 212, 215, 217), (216, 214, 211, 210), (218, 219, 220, 221), (219, 222, 223, 220), (222, 224, 225, 223), (226, 227, 228, 229), (227, 225, 230, 228), (221, 226, 229, 231), (232, 233, 234, 235), (233, 236, 237, 234), (236, 238, 239, 237), (240, 241, 242, 243), (244, 245, 233, 232), (245, 246, 236, 233), (246, 247, 238, 236), (241, 244, 248, 242), (235, 234, 219, 218), (234, 237, 222, 219), (237, 239, 224, 222), (247, 240, 243, 249), (226, 250, 251, 227), (223, 225, 227, 251), (220, 223, 251, 250), (221, 220, 250, 226), (240, 252, 253, 241), (247, 246, 252, 240), (246, 245, 253, 252), (245, 244, 241, 253), (254, 255, 231, 230), (230, 231, 229, 228), (248, 249, 243, 242), (256, 257, 258, 259), (249, 248, 257, 256), (259, 258, 255, 254), (235, 218, 255, 258), (224, 239, 259, 254), (239, 238, 256, 259), (232, 235, 258, 257), (238, 247, 249, 256), (218, 221, 231, 255), (225, 224, 254, 230), (244, 232, 257, 248), (260, 261, 262, 263), (264, 265, 266, 260), (267, 261, 260, 266), (268, 269, 270, 271), (269, 272, 273, 270), (274, 275, 276, 277), (275, 278, 279, 276), (276, 279, 280, 281), (278, 275, 282, 283), (284, 281, 285, 286), (277, 276, 281, 284), (270, 273, 287, 288), (271, 270, 288, 289), (290, 291, 292, 293), (274, 272, 291, 290), (272, 269, 292, 291), (268, 278, 283, 293), (278, 268, 271, 279), (272, 274, 277, 273), (288, 287, 294, 295), (273, 277, 284, 287), (279, 271, 289, 280), (282, 290, 293, 283), (275, 274, 290, 282), (269, 268, 293, 292), (296, 297, 298, 299), (300, 301, 302, 303), (304, 305, 306, 307), (305, 296, 299, 306), (306, 299, 308, 309), (305, 304, 297, 296), (309, 308, 310, 311), (307, 306, 309, 312), (313, 300, 303, 314), (299, 298, 315, 308), (310, 316, 317, 311), (312, 309, 311, 317), (301, 318, 319, 302), (308, 315, 316, 310), (303, 302, 320, 321), (314, 303, 321, 322), (302, 319, 323, 320), (318, 324, 325, 319), (326, 313, 314, 327), (328, 326, 327, 329), (330, 328, 329, 331), (324, 330, 331, 325), (332, 333, 334, 335), (335, 334, 322, 323), (320, 323, 336, 337), (319, 325, 335, 323), (327, 314, 322, 334), (329, 327, 334, 333), (331, 329, 333, 332), (325, 331, 332, 335), (336, 338, 339, 337), (322, 321, 339, 338), (321, 320, 337, 339), (323, 322, 338, 336), (317, 316, 301, 300), (312, 317, 300, 313), (316, 315, 318, 301), (315, 298, 324, 318), (307, 312, 313, 326), (304, 307, 326, 328), (297, 304, 328, 330), (298, 297, 330, 324), (340, 341, 342, 343), (341, 344, 345, 342), (346, 347, 348, 349), (350, 351, 352, 99), (343, 342, 345, 349), (353, 354, 98, 355), (356, 357, 358, 359), (360, 361, 357, 356), (362, 363, 364, 359), (96, 365, 366, 367), (368, 97, 369, 370), (354, 350, 99, 98), (371, 372, 373, 374), (375, 353, 355, 376), (377, 378, 372, 379), (380, 381, 382, 383), (384, 370, 385, 386), (387, 383, 388, 389), (390, 368, 370, 384), (391, 371, 382, 381), (392, 393, 394, 373), (395, 396, 397, 398), (383, 382, 399, 388), (400, 401, 394, 393), (378, 402, 403, 392), (402, 348, 404, 403), (99, 352, 365, 96), (355, 98, 97, 368), (382, 371, 374, 399), (401, 387, 389, 394), (376, 355, 368, 390), (379, 372, 371, 391), (373, 394, 389, 374), (398, 397, 405, 406), (407, 395, 398, 406), (396, 408, 405, 397), (408, 407, 406, 405), (409, 410, 341, 340), (410, 411, 344, 341), (412, 413, 347, 346), (400, 414, 415, 401), (416, 377, 379, 417), (381, 380, 418, 419), (387, 420, 380, 383), (421, 391, 381, 422), (401, 415, 420, 387), (417, 379, 391, 421), (386, 385, 423, 424), (419, 418, 425, 426), (370, 369, 427, 385), (367, 366, 428, 429), (422, 381, 419, 430), (424, 423, 431, 432), (426, 425, 433, 434), (385, 427, 435, 423), (429, 428, 436, 437), (430, 419, 426, 438), (423, 435, 439, 431), (437, 436, 440, 441), (435, 437, 441, 439), (438, 426, 434, 442), (364, 363, 351, 350), (443, 444, 354, 353), (444, 364, 350, 354), (445, 443, 353, 375), (446, 402, 378, 377), (403, 404, 393, 392), (348, 400, 393, 404), (372, 378, 392, 373), (348, 347, 414, 400), (447, 446, 377, 416), (448, 375, 376, 449), (450, 384, 386, 451), (452, 390, 384, 450), (449, 376, 390, 452), (362, 453, 454, 455), (453, 361, 456, 454), (360, 443, 445, 457), (351, 458, 459, 352), (365, 460, 461, 366), (352, 459, 460, 365), (451, 386, 424, 462), (366, 461, 463, 428), (462, 424, 432, 464), (428, 463, 465, 436), (436, 465, 466, 440), (413, 445, 375, 448), (363, 467, 458, 351), (374, 389, 396, 395), (399, 374, 395, 407), (389, 388, 408, 396), (388, 399, 407, 408), (453, 358, 357, 361), (468, 469, 470, 471), (471, 470, 472, 473), (473, 472, 474, 475), (475, 474, 476, 477), (477, 476, 478, 479), (479, 478, 480, 481), (469, 482, 483, 484), (485, 482, 469, 468), (481, 480, 482, 485), (484, 483, 486, 487), (482, 480, 488, 483), (480, 478, 489, 488), (478, 476, 490, 489), (476, 474, 491, 490), (474, 472, 492, 491), (472, 470, 493, 492), (470, 469, 484, 493), (483, 488, 494, 486), (488, 489, 495, 494), (489, 490, 496, 495), (490, 491, 497, 496), (491, 492, 498, 497), (492, 493, 499, 498), (493, 484, 487, 499), (487, 486, 500, 501), (486, 494, 502, 500), (494, 495, 503, 502), (495, 496, 504, 503), (496, 497, 505, 504), (497, 498, 506, 505), (498, 499, 507, 506), (499, 487, 501, 507), (455, 454, 410, 409), (454, 456, 411, 410), (455, 409, 508, 509), (458, 416, 417, 459), (460, 421, 422, 461), (459, 417, 421, 460), (461, 422, 430, 463), (463, 430, 438, 465), (465, 438, 442, 466), (467, 447, 416, 458), (414, 448, 449, 415), (380, 450, 451, 418), (420, 452, 450, 380), (415, 449, 452, 420), (418, 451, 462, 425), (425, 462, 464, 433), (347, 413, 448, 414), (446, 340, 343, 402), (344, 346, 349, 345), (402, 343, 349, 348), (444, 356, 359, 364), (443, 360, 356, 444), (453, 362, 359, 358), (447, 409, 340, 446), (411, 412, 346, 344), (363, 362, 455, 467), (361, 360, 457, 456), (412, 457, 510, 511), (456, 457, 412, 411), (413, 412, 511, 512), (457, 445, 513, 510), (409, 447, 514, 508), (445, 413, 512, 513), (447, 467, 515, 514), (467, 455, 509, 515), (511, 510, 516, 517), (509, 508, 518, 519), (512, 511, 517, 520), (510, 513, 521, 516), (508, 514, 522, 518), (513, 512, 520, 521), (514, 515, 523, 522), (515, 509, 519, 523), (520, 517, 516, 521), (523, 519, 518, 522), (471, 473, 475, 477, 479, 481, 485, 468), (441, 440, 431, 439), (432, 431, 440, 466), (432, 466, 442, 464), (464, 442, 434, 433), (263, 262, 524, 525), (265, 264, 526, 527), (267, 528, 529, 530), (266, 265, 527, 531), (532, 533, 534, 535), (527, 526, 536, 533), (262, 528, 537, 524), (531, 527, 533, 532), (264, 260, 263, 526), (526, 263, 525, 536), (267, 266, 531, 528), (536, 525, 538, 539), (528, 531, 532, 537), (535, 538, 540, 541), (534, 539, 538, 535), (525, 524, 540, 538), (533, 536, 539, 534), (524, 537, 541, 540), (537, 532, 535, 541), (280, 289, 542, 543), (287, 284, 286, 294), (289, 288, 295, 542), (281, 280, 543, 285), (544, 530, 529, 545), (262, 261, 544, 545), (528, 262, 545, 529), (261, 267, 530, 544), (546, 547, 548, 549), (550, 551, 548, 547), (550, 552, 553, 551), (554, 555, 553, 552), (556, 557, 555, 554), (558, 557, 556, 559), (367, 369, 97, 96), (427, 369, 367, 429), (435, 427, 429, 437), (560, 561, 562, 563), (564, 565, 566, 567), (568, 569, 570, 571), (569, 572, 573, 570), (570, 573, 574, 575), (576, 577, 561, 560), (578, 579, 565, 580), (571, 570, 575, 581), (579, 562, 582, 583), (563, 562, 579, 578), (567, 566, 584, 585), (583, 582, 586, 587), (565, 579, 583, 566), (577, 564, 567, 588), (561, 577, 588, 589), (562, 561, 589, 582), (590, 591, 585, 586), (586, 585, 584, 587), (566, 583, 587, 584), (588, 567, 585, 591), (589, 588, 591, 590), (582, 589, 590, 586), (572, 592, 593, 573), (576, 568, 571, 594), (569, 568, 592, 572), (574, 595, 581, 575), (594, 571, 581, 580), (573, 593, 595, 574), (592, 560, 563, 593), (568, 576, 560, 592), (595, 578, 580, 581), (593, 563, 578, 595), (577, 576, 594, 564), (564, 594, 580, 565), (596, 597, 598, 599), (600, 598, 601, 602), (603, 604, 605, 600), (604, 596, 599, 605), (599, 598, 600, 605), (606, 607, 608, 609), (602, 601, 610, 611), (603, 600, 602, 612), (608, 607, 613, 614), (597, 608, 614, 615), (611, 610, 616, 617), (612, 602, 611, 618), (614, 613, 619, 620), (615, 614, 620, 621), (617, 616, 622, 623), (618, 611, 617, 624), (620, 619, 625, 626), (621, 620, 626, 627), (628, 629, 623, 622), (624, 617, 623, 629), (626, 625, 630, 631), (627, 626, 631, 628), (609, 608, 597, 596), (607, 606, 604, 603), (606, 609, 596, 604), (607, 603, 612, 613), (598, 597, 615, 601), (613, 612, 618, 619), (601, 615, 621, 610), (619, 618, 624, 625), (610, 621, 627, 616), (631, 630, 629, 628), (625, 624, 629, 630), (616, 627, 628, 622), (632, 633, 634, 635), (636, 637, 638, 639), (640, 553, 555, 641), (642, 643, 633, 632), (644, 640, 633, 643), (645, 632, 635, 646), (647, 648, 649, 642), (650, 639, 638, 651), (648, 547, 546, 650), (637, 649, 651, 638), (635, 634, 652, 653), (641, 555, 557, 654), (646, 635, 653, 655), (653, 652, 656, 657), (654, 557, 558, 658), (655, 653, 657, 659), (658, 659, 657, 656), (649, 637, 643, 642), (636, 644, 643, 637), (645, 647, 642, 632), (548, 636, 639, 549), (633, 640, 641, 634), (551, 553, 640, 644), (552, 645, 646, 554), (550, 547, 648, 647), (546, 549, 639, 650), (649, 648, 650, 651), (634, 641, 654, 652), (554, 646, 655, 556), (652, 654, 658, 656), (556, 655, 659, 559), (558, 559, 659, 658), (548, 551, 644, 636), (552, 550, 647, 645)])
me_cube_002_cube_000_cube_002_cube_015.polygons.foreach_set('material_index', [0, 0, 0, 0, 0, 0, 0, 0, 0, 0, 0, 0, 0, 0, 0, 0, 0, 0, 0, 0, 0, 0, 0, 0, 0, 0, 0, 0, 0, 0, 0, 0, 0, 0, 0, 0, 0, 0, 0, 0, 0, 0, 0, 0, 0, 0, 0, 0, 0, 0, 0, 0, 0, 0, 0, 0, 0, 0, 0, 0, 0, 0, 0, 0, 0, 0, 0, 0, 0, 0, 0, 0, 0, 0, 0, 0, 0, 0, 0, 0, 0, 0, 0, 0, 0, 0, 0, 0, 0, 0, 0, 0, 1, 1, 1, 1, 1, 1, 1, 1, 1, 1, 1, 1, 1, 1, 1, 1, 1, 1, 1, 1, 1, 1, 1, 1, 1, 1, 1, 1, 1, 1, 1, 1, 1, 1, 1, 1, 1, 1, 1, 1, 1, 1, 1, 1, 1, 1, 1, 1, 1, 1, 1, 1, 1, 1, 1, 1, 1, 1, 1, 1, 1, 1, 1, 1, 1, 1, 1, 1, 1, 1, 1, 1, 1, 1, 1, 1, 1, 1, 1, 1, 1, 1, 1, 1, 1, 1, 1, 1, 1, 1, 1, 1, 1, 1, 1, 1, 1, 1, 1, 1, 1, 1, 1, 1, 1, 1, 1, 1, 1, 1, 1, 1, 1, 1, 1, 1, 1, 1, 1, 1, 1, 1, 1, 1, 1, 1, 1, 1, 1, 1, 1, 1, 1, 1, 1, 1, 1, 1, 1, 1, 1, 1, 1, 1, 1, 1, 1, 1, 1, 1, 1, 1, 1, 1, 1, 1, 1, 1, 1, 1, 1, 1, 1, 1, 1, 1, 1, 1, 1, 1, 1, 1, 1, 1, 1, 1, 1, 1, 1, 1, 1, 1, 1, 1, 1, 1, 1, 1, 1, 1, 1, 1, 1, 1, 1, 1, 1, 1, 1, 1, 1, 1, 1, 1, 1, 1, 1, 1, 1, 1, 1, 1, 1, 1, 1, 1, 1, 1, 1, 1, 1, 1, 1, 1, 1, 1, 1, 1, 1, 1, 1, 1, 1, 1, 1, 1, 1, 1, 1, 1, 1, 1, 1, 1, 1, 1, 1, 1, 1, 1, 1, 1, 1, 1, 1, 1, 1, 1, 1, 1, 1, 1, 1, 1, 1, 1, 1, 1, 1, 1, 1, 1, 1, 1, 1, 1, 1, 1, 1, 1, 1, 1, 1, 1, 1, 1, 1, 1, 1, 1, 1, 1, 1, 1, 1, 1, 1, 1, 1, 1, 1, 1, 1, 1, 1, 1, 1, 1, 1, 1, 1, 1, 1, 1, 1, 1, 1, 1, 1, 1, 1, 1, 1, 1, 1, 1, 1, 1, 1, 1, 1, 1, 1, 1, 1, 1, 1, 1, 1, 1, 1, 1, 1, 1, 1, 1, 1, 1, 1, 1, 1, 1, 1, 1, 1, 1, 1, 1, 1, 1, 1, 1, 1, 1, 1, 1, 1, 1, 1, 1, 1, 1, 1, 1, 1, 1, 1, 1, 1, 1, 1, 1, 1, 1, 1, 1, 1, 1, 1, 1, 1, 1, 1, 1, 1, 1, 1, 1, 1, 1, 1, 1, 1, 1, 1, 1, 1, 1, 1, 1, 1, 1, 1, 2, 2, 2, 2, 2, 2, 2, 2, 2, 2, 2, 2, 2, 2, 2, 2, 2, 2, 2, 2, 2, 2, 2, 2, 2, 2, 2, 2, 2, 2, 2, 2, 2, 2, 2, 2, 2, 2, 2, 2, 2, 2, 2, 2, 2, 2, 2, 2, 2, 2, 2, 2, 2, 2, 2, 2, 2, 2, 2, 2, 2, 2, 2, 2, 2, 2, 2, 2, 2, 2, 2, 2, 2, 2, 2, 2, 2, 2, 2, 2, 2, 2, 2, 2, 2, 2, 2, 2, 2, 2, 2, 2, 2, 2, 2, 2, 2, 2, 2, 2, 2, 2])
_uv = me_cube_002_cube_000_cube_002_cube_015.uv_layers.new(name='UVMap')
_uv.uv.foreach_set('vector', [0.5376, 0.2371, 0.5376, 0.2318, 0.5454, 0.2318, 0.5454, 0.2371, 0.7827, 0.9647, 0.7858, 0.9658, 0.7756, 0.9657, 0.7756, 0.9647, 0.5376, 0.2238, 0.5261, 0.2238, 0.5261, 0.2185, 0.5376, 0.2185, 0.6847, 0.9288, 0.6822, 0.9291, 0.6838, 0.921, 0.6863, 0.9207, 0.5376, 0.2248, 0.5261, 0.2248, 0.5261, 0.2238, 0.5376, 0.2238, 0.1298, 0.9779, 0.1314, 0.9893, 0.1283, 0.9897, 0.1267, 0.9783, 0.7827, 0.9588, 0.7827, 0.9618, 0.7756, 0.9617, 0.7756, 0.9588, 0.2687, 0.9769, 0.2634, 0.9769, 0.2634, 0.9692, 0.2687, 0.9692, 0.5376, 0.2307, 0.5261, 0.2307, 0.5261, 0.2278, 0.5376, 0.2278, 0.9768, 0.2176, 0.9768, 0.2291, 0.9738, 0.2291, 0.9738, 0.2176, 0.5376, 0.2278, 0.5376, 0.2248, 0.5454, 0.2248, 0.5454, 0.2278, 0.9738, 0.2176, 0.9738, 0.2291, 0.9709, 0.2291, 0.9709, 0.2176, 0.7858, 0.9578, 0.7827, 0.9588, 0.7756, 0.9588, 0.7756, 0.9578, 0.5376, 0.2318, 0.5261, 0.2318, 0.5261, 0.2307, 0.5376, 0.2307, 0.7827, 0.9618, 0.7827, 0.9647, 0.7756, 0.9647, 0.7756, 0.9617, 0.5376, 0.2278, 0.5261, 0.2278, 0.5261, 0.2248, 0.5376, 0.2248, 0.9768, 0.2176, 0.9738, 0.2176, 0.9738, 0.2098, 0.9768, 0.2098, 0.142, 0.9812, 0.1436, 0.9699, 0.1467, 0.9704, 0.1451, 0.9817, 0.5376, 0.2238, 0.5376, 0.2185, 0.5454, 0.2185, 0.5454, 0.2238, 0.5376, 0.2185, 0.5261, 0.2185, 0.5261, 0.2164, 0.5376, 0.2164, 0.09287, 0.9889, 0.09286, 0.9774, 0.09816, 0.9774, 0.09817, 0.9889, 0.7756, 0.9657, 0.7858, 0.9658, 0.7858, 0.971, 0.7756, 0.971, 0.5261, 0.2318, 0.5376, 0.2318, 0.5376, 0.2371, 0.5261, 0.2371, 0.7858, 0.9578, 0.7756, 0.9578, 0.7756, 0.9525, 0.7858, 0.9525, 0.2687, 0.9769, 0.2687, 0.9884, 0.2634, 0.9884, 0.2634, 0.9769, 0.5376, 0.2248, 0.5376, 0.2238, 0.5454, 0.2238, 0.5454, 0.2248, 0.778, 0.9306, 0.7796, 0.9193, 0.7873, 0.9204, 0.7857, 0.9317, 0.6863, 0.9402, 0.6847, 0.9288, 0.6924, 0.9277, 0.694, 0.9391, 0.6838, 0.9405, 0.6822, 0.9291, 0.6847, 0.9288, 0.6863, 0.9402, 0.7756, 0.971, 0.7858, 0.971, 0.7833, 0.9731, 0.7756, 0.9731, 0.5261, 0.2371, 0.5376, 0.2371, 0.5376, 0.2392, 0.5261, 0.2392, 0.7858, 0.9525, 0.7756, 0.9525, 0.7756, 0.9504, 0.7833, 0.9504, 0.7756, 0.9301, 0.7772, 0.9188, 0.7796, 0.9193, 0.778, 0.9306, 0.09816, 0.9774, 0.09286, 0.9774, 0.09287, 0.9697, 0.09817, 0.9697, 0.6822, 0.9664, 0.6924, 0.9664, 0.6924, 0.9717, 0.6822, 0.9717, 0.6853, 0.9595, 0.6822, 0.9585, 0.6924, 0.9584, 0.6924, 0.9595, 0.6853, 0.9654, 0.6853, 0.9624, 0.6924, 0.9624, 0.6924, 0.9654, 0.6853, 0.9624, 0.6853, 0.9595, 0.6924, 0.9595, 0.6924, 0.9624, 0.6822, 0.9664, 0.6853, 0.9654, 0.6924, 0.9654, 0.6924, 0.9664, 0.6822, 0.9717, 0.6924, 0.9717, 0.6924, 0.9737, 0.6846, 0.9738, 0.6924, 0.9584, 0.6822, 0.9585, 0.6822, 0.9532, 0.6924, 0.9532, 0.6924, 0.9532, 0.6822, 0.9532, 0.6846, 0.9511, 0.6924, 0.9511, 0.5376, 0.2185, 0.5376, 0.2164, 0.5454, 0.2164, 0.5454, 0.2185, 0.142, 0.9812, 0.1451, 0.9817, 0.1467, 0.9898, 0.1436, 0.9893, 0.6924, 0.9277, 0.6847, 0.9288, 0.6863, 0.9207, 0.694, 0.9196, 0.7756, 0.9301, 0.778, 0.9306, 0.7796, 0.9387, 0.7772, 0.9382, 0.5376, 0.2307, 0.5376, 0.2278, 0.5454, 0.2278, 0.5454, 0.2307, 0.5376, 0.2392, 0.5376, 0.2371, 0.5454, 0.2371, 0.5454, 0.2392, 0.1298, 0.9779, 0.1267, 0.9783, 0.1283, 0.9703, 0.1314, 0.9699, 0.9738, 0.2176, 0.9709, 0.2176, 0.9709, 0.2099, 0.9738, 0.2098, 0.778, 0.9306, 0.7857, 0.9317, 0.7873, 0.9398, 0.7796, 0.9387, 0.5376, 0.2318, 0.5376, 0.2307, 0.5454, 0.2307, 0.5454, 0.2318, 0.1588, 0.6435, 0.1588, 0.6469, 0.1511, 0.6469, 0.1535, 0.6435, 0.1142, 0.9801, 0.1157, 0.9835, 0.1088, 0.9835, 0.1098, 0.9801, 0.2105, 0.9687, 0.208, 0.9653, 0.2156, 0.9653, 0.2157, 0.9687, 0.7786, 0.5258, 0.7814, 0.5258, 0.7814, 0.5335, 0.7786, 0.5335, 0.1605, 0.647, 0.1605, 0.6497, 0.1588, 0.6496, 0.1588, 0.6469, 0.1582, 0.6342, 0.1589, 0.6342, 0.1604, 0.6403, 0.1588, 0.6403, 0.2157, 0.972, 0.2175, 0.972, 0.2161, 0.9781, 0.2153, 0.9781, 0.2157, 0.9687, 0.2157, 0.972, 0.2105, 0.972, 0.2105, 0.9687, 0.1098, 0.9801, 0.1099, 0.9769, 0.1141, 0.9769, 0.1142, 0.9801, 0.1535, 0.6435, 0.1535, 0.6403, 0.1588, 0.6403, 0.1588, 0.6435, 0.5067, 0.6911, 0.5057, 0.6892, 0.5057, 0.6883, 0.5067, 0.6864, 0.2157, 0.972, 0.2153, 0.9781, 0.2129, 0.9781, 0.2105, 0.972, 0.1099, 0.9769, 0.1111, 0.9708, 0.1124, 0.9708, 0.1141, 0.9769, 0.1535, 0.6403, 0.1558, 0.6342, 0.1582, 0.6342, 0.1588, 0.6403, 0.4915, 0.9762, 0.4907, 0.9728, 0.4954, 0.9728, 0.4946, 0.9762, 0.4946, 0.9762, 0.4945, 0.9794, 0.4916, 0.9794, 0.4915, 0.9762, 0.4945, 0.9794, 0.4936, 0.9856, 0.4927, 0.9856, 0.4916, 0.9794, 0.2157, 0.9687, 0.2175, 0.9687, 0.2175, 0.972, 0.2157, 0.972, 0.1588, 0.6403, 0.1604, 0.6403, 0.1604, 0.6436, 0.1588, 0.6435, 0.2156, 0.9653, 0.2156, 0.9626, 0.2174, 0.9626, 0.2174, 0.9653, 0.2156, 0.9653, 0.2174, 0.9653, 0.2175, 0.9687, 0.2157, 0.9687, 0.1588, 0.6435, 0.1604, 0.6436, 0.1605, 0.647, 0.1588, 0.6469, 0.7844, 0.5351, 0.7825, 0.5352, 0.7827, 0.5335, 0.7855, 0.5335, 0.7786, 0.5335, 0.7814, 0.5335, 0.7816, 0.5352, 0.7797, 0.5351, 0.4907, 0.9728, 0.4907, 0.9701, 0.4954, 0.9701, 0.4954, 0.9728, 0.208, 0.9653, 0.208, 0.9626, 0.2156, 0.9626, 0.2156, 0.9653, 0.1157, 0.9835, 0.1157, 0.9862, 0.1088, 0.9862, 0.1088, 0.9835, 0.1588, 0.6469, 0.1588, 0.6496, 0.1511, 0.6496, 0.1511, 0.6469, 0.3696, 0.7769, 0.3696, 0.7777, 0.3694, 0.7777, 0.3694, 0.7769, 0.3696, 0.7769, 0.3694, 0.7769, 0.3694, 0.7746, 0.3696, 0.7746, 0.7827, 0.5335, 0.7814, 0.5335, 0.7814, 0.5258, 0.7827, 0.5258, 0.7827, 0.5335, 0.7825, 0.5352, 0.7816, 0.5352, 0.7814, 0.5335, 0.5067, 0.6758, 0.5057, 0.673, 0.5057, 0.6716, 0.5067, 0.6689, 0.7855, 0.5335, 0.7827, 0.5335, 0.7827, 0.5258, 0.7855, 0.5258, 0.1582, 0.6342, 0.1582, 0.6332, 0.1589, 0.6332, 0.1589, 0.6342, 0.4936, 0.9856, 0.4932, 0.9867, 0.4931, 0.9867, 0.4927, 0.9856, 0.2153, 0.9781, 0.2153, 0.9791, 0.213, 0.9791, 0.2129, 0.9781, 0.1111, 0.9708, 0.1116, 0.9697, 0.1119, 0.9697, 0.1124, 0.9708, 0.1558, 0.6342, 0.1558, 0.6332, 0.1582, 0.6332, 0.1582, 0.6342, 0.2161, 0.9781, 0.2161, 0.9791, 0.2153, 0.9791, 0.2153, 0.9781, 0.337, 0.2123, 0.397, 0.2123, 0.397, 0.2239, 0.337, 0.2239, 0.7977, 0.1247, 0.7977, 0.1614, 0.7895, 0.1614, 0.7895, 0.1247, 0.8118, 0.1876, 0.7829, 0.1811, 0.7916, 0.1747, 0.8137, 0.1796, 0.1037, 0.6616, 0.1043, 0.6995, 0.09612, 0.6995, 0.09575, 0.6618, 0.1237, 0.6995, 0.1329, 0.6995, 0.1329, 0.8181, 0.1237, 0.8181, 0.5056, 0.5947, 0.5056, 0.6315, 0.4829, 0.6315, 0.4936, 0.5941, 0.1329, 0.8181, 0.1329, 0.6995, 0.1548, 0.6997, 0.1548, 0.8184, 0.7977, 0.1614, 0.7977, 0.1247, 0.8171, 0.1247, 0.8171, 0.1614, 0.8075, 0.2065, 0.7786, 0.2, 0.7829, 0.1811, 0.8118, 0.1876, 0.1231, 0.6616, 0.1237, 0.6995, 0.1043, 0.6995, 0.1037, 0.6616, 0.8171, 0.1247, 0.7977, 0.1247, 0.7977, 0.02574, 0.8171, 0.006404, 0.8263, 0.1247, 0.8263, 0.1614, 0.8171, 0.1614, 0.8171, 0.1247, 0.8054, 0.2155, 0.7834, 0.2105, 0.7786, 0.2, 0.8075, 0.2065, 0.1325, 0.6618, 0.1329, 0.6995, 0.1237, 0.6995, 0.1231, 0.6616, 0.1043, 0.6995, 0.1237, 0.6995, 0.1237, 0.8181, 0.1043, 0.7987, 0.9585, 0.1405, 0.9585, 0.1525, 0.9503, 0.1525, 0.9503, 0.1406, 0.00531, 0.9619, 0.0173, 0.9626, 0.0173, 0.9817, 0.00531, 0.981, 0.8124, 0.5108, 0.8234, 0.506, 0.827, 0.5145, 0.816, 0.5193, 0.7977, 0.1247, 0.7895, 0.1247, 0.7895, 0.02575, 0.7977, 0.02574, 0.5056, 0.5947, 0.4936, 0.5941, 0.4936, 0.4948, 0.5056, 0.4954, 0.8263, 0.1247, 0.8263, 0.006394, 0.8476, 0.005312, 0.8476, 0.1236, 0.09612, 0.6995, 0.1043, 0.6995, 0.1043, 0.7987, 0.09611, 0.7987, 0.8263, 0.1247, 0.8171, 0.1247, 0.8171, 0.006404, 0.8263, 0.006394, 0.4949, 0.7608, 0.495, 0.7983, 0.4829, 0.7983, 0.483, 0.7615, 0.4949, 0.7608, 0.483, 0.7615, 0.483, 0.6428, 0.4949, 0.6422, 0.8234, 0.506, 0.8124, 0.5108, 0.8161, 0.4858, 0.827, 0.481, 0.1329, 0.6995, 0.1325, 0.6618, 0.1548, 0.6623, 0.1548, 0.6997, 0.7834, 0.2105, 0.8054, 0.2155, 0.8137, 0.2394, 0.8019, 0.2367, 0.8263, 0.1614, 0.8263, 0.1247, 0.8476, 0.1236, 0.8476, 0.1603, 0.6715, 0.9537, 0.6484, 0.951, 0.6484, 0.9197, 0.6715, 0.9196, 0.05198, 0.9619, 0.05541, 0.962, 0.05541, 0.9933, 0.05198, 0.9932, 0.9717, 0.7099, 0.9947, 0.707, 0.9947, 0.741, 0.9717, 0.7412, 0.9758, 0.05008, 0.9793, 0.05006, 0.9793, 0.08416, 0.9758, 0.08418, 0.9391, 0.9894, 0.9391, 0.966, 0.9427, 0.9665, 0.9427, 0.9899, 0.6287, 0.9883, 0.6287, 0.9648, 0.6323, 0.9643, 0.6323, 0.9878, 0.3025, 0.9507, 0.2793, 0.948, 0.2793, 0.9167, 0.3025, 0.9166, 0.9933, 0.08141, 0.9899, 0.08136, 0.9899, 0.05006, 0.9933, 0.05011, 0.8264, 0.9918, 0.8034, 0.9947, 0.8034, 0.9606, 0.8264, 0.9604, 0.9811, 0.5857, 0.9846, 0.5856, 0.9846, 0.6197, 0.9811, 0.6198, 0.5521, 0.9682, 0.5521, 0.9916, 0.5486, 0.9911, 0.5486, 0.9677, 0.7398, 0.9635, 0.7398, 0.987, 0.7363, 0.9875, 0.7363, 0.964, 0.6145, 0.9196, 0.6377, 0.9223, 0.6377, 0.9537, 0.6145, 0.9537, 0.07294, 0.9619, 0.07637, 0.962, 0.07637, 0.9933, 0.07294, 0.9932, 0.9867, 0.9016, 0.9637, 0.9046, 0.9637, 0.8705, 0.9867, 0.8703, 0.9795, 0.165, 0.9829, 0.165, 0.9829, 0.1991, 0.9795, 0.1991, 0.9874, 0.2333, 0.9874, 0.2098, 0.991, 0.2103, 0.991, 0.2338, 0.6429, 0.9883, 0.6429, 0.9648, 0.6464, 0.9643, 0.6464, 0.9878, 0.8018, 0.5152, 0.7786, 0.5124, 0.7786, 0.4811, 0.8018, 0.481, 0.1974, 0.9939, 0.1939, 0.9939, 0.1939, 0.9626, 0.1974, 0.9627, 0.5766, 0.9325, 0.5996, 0.9296, 0.5996, 0.9637, 0.5766, 0.9639, 0.0764, 0.9513, 0.07294, 0.9513, 0.07294, 0.9172, 0.0764, 0.9172, 0.657, 0.9878, 0.657, 0.9643, 0.6606, 0.9648, 0.6606, 0.9883, 0.3395, 0.9869, 0.3395, 0.9634, 0.3431, 0.9629, 0.3431, 0.9864, 0.1161, 0.9591, 0.09286, 0.9564, 0.09286, 0.925, 0.1161, 0.925, 0.9926, 0.55, 0.9892, 0.5499, 0.9892, 0.5186, 0.9926, 0.5187, 0.9637, 0.9181, 0.9867, 0.9152, 0.9867, 0.9493, 0.9637, 0.9494, 0.7893, 0.8687, 0.7928, 0.8687, 0.7928, 0.9028, 0.7893, 0.9028, 0.9143, 0.9665, 0.9143, 0.9899, 0.9108, 0.9894, 0.9108, 0.966, 0.2281, 0.9866, 0.2281, 0.9631, 0.2316, 0.9626, 0.2316, 0.9861, 0.7649, 0.9529, 0.7417, 0.9501, 0.7417, 0.9188, 0.7649, 0.9188, 0.9899, 0.005312, 0.9933, 0.005364, 0.9933, 0.03666, 0.9899, 0.03661, 0.9459, 0.1679, 0.9689, 0.165, 0.9689, 0.1991, 0.9459, 0.1992, 0.9839, 0.09568, 0.9873, 0.09566, 0.9873, 0.1298, 0.9839, 0.1298, 0.9249, 0.9894, 0.9249, 0.966, 0.9285, 0.9665, 0.9285, 0.9899, 0.7221, 0.9875, 0.7221, 0.964, 0.7256, 0.9635, 0.7256, 0.987, 0.5061, 0.923, 0.5293, 0.9257, 0.5293, 0.957, 0.5061, 0.9571, 0.9926, 0.508, 0.9892, 0.5079, 0.9892, 0.4766, 0.9926, 0.4767, 0.9683, 0.8076, 0.9913, 0.8047, 0.9913, 0.8388, 0.9683, 0.8389, 0.6928, 0.8307, 0.6963, 0.8307, 0.6963, 0.8648, 0.6928, 0.8648, 0.252, 0.9697, 0.252, 0.9931, 0.2485, 0.9926, 0.2485, 0.9692, 0.3562, 0.9869, 0.3562, 0.9634, 0.3597, 0.9629, 0.3597, 0.9864, 0.0285, 0.9513, 0.00531, 0.9486, 0.00531, 0.9172, 0.0285, 0.9172, 0.1658, 0.9626, 0.1693, 0.9627, 0.1693, 0.9939, 0.1658, 0.9939, 0.9732, 0.127, 0.9503, 0.1299, 0.9503, 0.09582, 0.9732, 0.09566, 0.7928, 0.858, 0.7893, 0.858, 0.7893, 0.8239, 0.7928, 0.8239, 0.5061, 0.9911, 0.5061, 0.9677, 0.5096, 0.9682, 0.5096, 0.9916, 0.7504, 0.9875, 0.7504, 0.964, 0.754, 0.9635, 0.754, 0.987, 0.03912, 0.9172, 0.06232, 0.9199, 0.06232, 0.9512, 0.03912, 0.9513, 0.8404, 0.9918, 0.837, 0.9917, 0.837, 0.9604, 0.8404, 0.9605, 0.1267, 0.9279, 0.1496, 0.925, 0.1496, 0.9591, 0.1267, 0.9592, 0.9874, 0.6561, 0.9909, 0.6561, 0.9909, 0.6902, 0.9874, 0.6902, 0.5344, 0.9911, 0.5344, 0.9677, 0.538, 0.9682, 0.538, 0.9916, 0.6145, 0.9883, 0.6145, 0.9648, 0.6181, 0.9643, 0.6181, 0.9878, 0.5631, 0.9571, 0.5399, 0.9544, 0.5399, 0.923, 0.5631, 0.923, 0.1799, 0.9626, 0.1833, 0.9627, 0.1833, 0.9939, 0.1799, 0.9939, 0.9947, 0.7832, 0.9717, 0.7861, 0.9717, 0.752, 0.9947, 0.7518, 0.4919, 0.9253, 0.4954, 0.9253, 0.4954, 0.9594, 0.4919, 0.9594, 0.5202, 0.9911, 0.5202, 0.9677, 0.5238, 0.9682, 0.5238, 0.9916, 0.7115, 0.9635, 0.7115, 0.987, 0.7079, 0.9875, 0.7079, 0.964, 0.7311, 0.9529, 0.7079, 0.9501, 0.7079, 0.9188, 0.7311, 0.9188, 0.6928, 0.8755, 0.6962, 0.8755, 0.6962, 0.9068, 0.6928, 0.9068, 0.9867, 0.9914, 0.9637, 0.9943, 0.9637, 0.9602, 0.9867, 0.9601, 0.9793, 0.03941, 0.9758, 0.03943, 0.9758, 0.005335, 0.9793, 0.005312, 0.8966, 0.9894, 0.8966, 0.966, 0.9002, 0.9665, 0.9002, 0.9899, 0.3131, 0.9867, 0.3131, 0.9632, 0.3167, 0.9627, 0.3167, 0.9862, 0.3965, 0.9557, 0.4231, 0.9557, 0.4372, 0.9687, 0.3965, 0.9686, 0.9367, 0.6918, 0.9367, 0.6743, 0.951, 0.6742, 0.951, 0.6917, 0.9108, 0.929, 0.9375, 0.929, 0.9375, 0.9419, 0.8966, 0.9419, 0.8582, 0.9462, 0.8757, 0.9462, 0.8757, 0.9616, 0.8582, 0.9616, 0.9375, 0.9448, 0.9375, 0.9419, 0.9531, 0.9291, 0.9531, 0.9345, 0.3965, 0.9686, 0.3965, 0.9715, 0.3809, 0.9612, 0.3809, 0.9558, 0.3965, 0.9246, 0.4231, 0.9246, 0.4231, 0.9398, 0.3965, 0.9398, 0.2793, 0.9614, 0.2968, 0.9614, 0.2968, 0.9766, 0.2793, 0.9766, 0.9108, 0.8979, 0.9375, 0.8979, 0.9375, 0.9131, 0.9108, 0.9131, 0.8254, 0.1748, 0.8429, 0.1744, 0.8417, 0.1923, 0.8243, 0.1926, 0.3965, 0.9115, 0.4372, 0.9116, 0.4231, 0.9246, 0.3965, 0.9246, 0.9603, 0.2098, 0.9603, 0.2274, 0.9459, 0.2274, 0.9459, 0.2098, 0.8966, 0.8848, 0.9375, 0.8849, 0.9375, 0.8979, 0.9108, 0.8979, 0.3965, 0.897, 0.3965, 0.9115, 0.3809, 0.9199, 0.3809, 0.9144, 0.3965, 0.9398, 0.4231, 0.9398, 0.4231, 0.9557, 0.3965, 0.9557, 0.2793, 0.9766, 0.2968, 0.9766, 0.2968, 0.9924, 0.2793, 0.9925, 0.9108, 0.9131, 0.9375, 0.9131, 0.9375, 0.929, 0.9108, 0.929, 0.9375, 0.8849, 0.9375, 0.8703, 0.9531, 0.8878, 0.9531, 0.8933, 0.8582, 0.9462, 0.8582, 0.9054, 0.8757, 0.9054, 0.8757, 0.9462, 0.8966, 0.9419, 0.9375, 0.9419, 0.9375, 0.9448, 0.8966, 0.9553, 0.02792, 0.9794, 0.02792, 0.9619, 0.04137, 0.962, 0.04137, 0.9795, 0.3965, 0.9686, 0.4372, 0.9687, 0.4372, 0.9821, 0.3965, 0.9715, 0.9718, 0.3975, 0.9718, 0.3566, 0.9894, 0.3566, 0.9894, 0.3975, 0.9375, 0.8849, 0.8966, 0.8848, 0.8966, 0.8703, 0.9375, 0.8703, 0.126, 0.6507, 0.126, 0.6332, 0.1405, 0.6332, 0.1405, 0.6507, 0.4372, 0.9116, 0.3965, 0.9115, 0.3965, 0.897, 0.4372, 0.897, 0.8251, 0.2257, 0.8425, 0.2253, 0.8427, 0.2336, 0.8253, 0.234, 0.8253, 0.234, 0.8427, 0.2336, 0.8429, 0.239, 0.8254, 0.2394, 0.8419, 0.1978, 0.8244, 0.1981, 0.8243, 0.1926, 0.8417, 0.1923, 0.8246, 0.2062, 0.8421, 0.2058, 0.8423, 0.2162, 0.8249, 0.2166, 0.8244, 0.1981, 0.8419, 0.1978, 0.8421, 0.2058, 0.8246, 0.2062, 0.8249, 0.2166, 0.8423, 0.2162, 0.8425, 0.2253, 0.8251, 0.2257, 0.3965, 0.9398, 0.3965, 0.9557, 0.3809, 0.9475, 0.3809, 0.9384, 0.9375, 0.929, 0.9375, 0.9131, 0.9531, 0.9117, 0.9531, 0.9208, 0.9375, 0.9131, 0.9375, 0.8979, 0.9531, 0.9013, 0.9531, 0.9117, 0.3965, 0.9246, 0.3965, 0.9398, 0.3809, 0.9384, 0.3809, 0.928, 0.9375, 0.8979, 0.9375, 0.8849, 0.9531, 0.8933, 0.9531, 0.9013, 0.3965, 0.9557, 0.3965, 0.9686, 0.3809, 0.9558, 0.3809, 0.9475, 0.9375, 0.9419, 0.9375, 0.929, 0.9531, 0.9208, 0.9531, 0.9291, 0.3965, 0.9115, 0.3965, 0.9246, 0.3809, 0.928, 0.3809, 0.9199, 0.7079, 0.5465, 0.7203, 0.5464, 0.7203, 0.5666, 0.7079, 0.5667, 0.2295, 0.8724, 0.2295, 0.9519, 0.1901, 0.952, 0.1901, 0.8725, 0.1855, 0.9397, 0.1855, 0.8849, 0.1901, 0.8725, 0.1901, 0.952, 0.2083, 0.5692, 0.2125, 0.5719, 0.1863, 0.6114, 0.182, 0.6087, 0.9396, 0.1068, 0.9084, 0.1068, 0.9083, 0.06438, 0.9395, 0.06444, 0.6559, 0.1844, 0.6517, 0.187, 0.6254, 0.1475, 0.6296, 0.1448, 0.9278, 0.816, 0.8966, 0.816, 0.8966, 0.7742, 0.9278, 0.7742, 0.9278, 0.7742, 0.8966, 0.7742, 0.8966, 0.707, 0.9278, 0.707, 0.8966, 0.816, 0.9278, 0.816, 0.9278, 0.8597, 0.8966, 0.8597, 0.6231, 0.08204, 0.6189, 0.0806, 0.6797, 0.005312, 0.6826, 0.00747, 0.6296, 0.1448, 0.6254, 0.1475, 0.6189, 0.0806, 0.6231, 0.08204, 0.9395, 0.06444, 0.9083, 0.06438, 0.9085, 0.005312, 0.9397, 0.005377, 0.182, 0.6087, 0.1863, 0.6114, 0.1798, 0.6699, 0.1755, 0.6713, 0.3177, 0.9166, 0.3223, 0.919, 0.3223, 0.9501, 0.3177, 0.9521, 0.6559, 0.1844, 0.6603, 0.1818, 0.6856, 0.2234, 0.6812, 0.226, 0.9084, 0.1068, 0.9396, 0.1068, 0.9397, 0.1511, 0.9085, 0.151, 0.2083, 0.5692, 0.204, 0.5667, 0.2293, 0.5252, 0.2336, 0.5276, 0.204, 0.5667, 0.2083, 0.5692, 0.182, 0.6087, 0.1777, 0.6062, 0.6603, 0.1818, 0.6559, 0.1844, 0.6296, 0.1448, 0.634, 0.1423, 0.4788, 0.9641, 0.4478, 0.9659, 0.4537, 0.8984, 0.4788, 0.897, 0.634, 0.1423, 0.6296, 0.1448, 0.6231, 0.08204, 0.6275, 0.08357, 0.1777, 0.6062, 0.182, 0.6087, 0.1755, 0.6713, 0.1712, 0.6729, 0.3131, 0.9186, 0.3177, 0.9166, 0.3177, 0.9521, 0.3131, 0.9497, 0.6517, 0.187, 0.6559, 0.1844, 0.6812, 0.226, 0.677, 0.2286, 0.2125, 0.5719, 0.2083, 0.5692, 0.2336, 0.5276, 0.2378, 0.5304, 0.4223, 0.04995, 0.4475, 0.03994, 0.4452, 0.0648, 0.4306, 0.07055, 0.8034, 0.8423, 0.8754, 0.8423, 0.8695, 0.8744, 0.8094, 0.8744, 0.448, 0.4494, 0.4221, 0.4391, 0.4304, 0.4185, 0.4457, 0.4245, 0.8456, 0.6941, 0.7995, 0.6963, 0.7984, 0.6742, 0.8445, 0.6719, 0.8445, 0.6719, 0.7984, 0.6742, 0.7995, 0.5468, 0.8456, 0.5445, 0.225, 0.7588, 0.2319, 0.7865, 0.1718, 0.7865, 0.1787, 0.7588, 0.8456, 0.5445, 0.7995, 0.5468, 0.7991, 0.5339, 0.8451, 0.5317, 0.4457, 0.4245, 0.4304, 0.4185, 0.4077, 0.274, 0.4212, 0.2728, 0.4587, 0.2684, 0.4571, 0.2551, 0.4937, 0.2505, 0.4958, 0.2642, 0.4306, 0.07055, 0.4452, 0.0648, 0.4205, 0.2163, 0.4077, 0.2149, 0.8626, 0.8021, 0.8695, 0.8102, 0.8094, 0.8102, 0.8162, 0.8021, 0.4212, 0.2728, 0.4077, 0.274, 0.4106, 0.2613, 0.42, 0.26, 0.4556, 0.2342, 0.4573, 0.221, 0.4949, 0.2252, 0.4928, 0.2389, 0.4077, 0.2149, 0.4205, 0.2163, 0.4193, 0.229, 0.4105, 0.2275, 0.8094, 0.8744, 0.8695, 0.8744, 0.859, 0.8874, 0.8199, 0.8874, 0.4958, 0.2642, 0.4937, 0.2505, 0.5078, 0.25, 0.5065, 0.2638, 0.4928, 0.2389, 0.4949, 0.2252, 0.5067, 0.2255, 0.508, 0.2394, 0.4573, 0.221, 0.4732, 0.06687, 0.502, 0.06845, 0.4949, 0.2252, 0.4744, 0.4227, 0.4587, 0.2684, 0.4958, 0.2642, 0.5027, 0.4211, 0.4754, 0.4597, 0.4744, 0.4227, 0.5027, 0.4211, 0.5024, 0.4704, 0.1658, 0.8157, 0.2378, 0.8157, 0.2319, 0.8449, 0.1718, 0.8449, 0.4732, 0.06687, 0.4743, 0.02984, 0.5019, 0.01924, 0.502, 0.06845, 0.7787, 0.25, 0.8166, 0.251, 0.8165, 0.3108, 0.7786, 0.3098, 0.7786, 0.3098, 0.8165, 0.3108, 0.8165, 0.4564, 0.7786, 0.4554, 0.508, 0.2394, 0.5067, 0.2255, 0.5131, 0.2289, 0.5155, 0.2374, 0.4949, 0.2252, 0.502, 0.06845, 0.514, 0.06911, 0.5067, 0.2255, 0.8283, 0.3064, 0.8283, 0.4524, 0.8165, 0.4564, 0.8165, 0.3108, 0.5024, 0.4704, 0.5027, 0.4211, 0.5135, 0.4203, 0.5149, 0.4842, 0.1718, 0.8449, 0.2319, 0.8449, 0.2208, 0.8618, 0.1828, 0.8618, 0.502, 0.06845, 0.5019, 0.01924, 0.5155, 0.005312, 0.514, 0.06911, 0.7819, 0.4608, 0.8124, 0.4616, 0.8122, 0.4704, 0.7817, 0.4696, 0.5065, 0.2638, 0.5078, 0.25, 0.5149, 0.2519, 0.5125, 0.2604, 0.8199, 0.8874, 0.859, 0.8874, 0.8547, 0.8948, 0.8242, 0.8948, 0.7786, 0.4554, 0.8165, 0.4564, 0.8124, 0.4616, 0.7819, 0.4608, 0.8094, 0.8102, 0.8695, 0.8102, 0.8754, 0.8423, 0.8034, 0.8423, 0.4212, 0.2728, 0.42, 0.26, 0.4571, 0.2551, 0.4587, 0.2684, 0.4193, 0.229, 0.4205, 0.2163, 0.4573, 0.221, 0.4556, 0.2342, 0.4205, 0.2163, 0.4452, 0.0648, 0.4732, 0.06687, 0.4573, 0.221, 0.4457, 0.4245, 0.4212, 0.2728, 0.4587, 0.2684, 0.4744, 0.4227, 0.448, 0.4494, 0.4457, 0.4245, 0.4744, 0.4227, 0.4754, 0.4597, 0.1718, 0.7865, 0.2319, 0.7865, 0.2378, 0.8157, 0.1658, 0.8157, 0.4452, 0.0648, 0.4475, 0.03994, 0.4743, 0.02984, 0.4732, 0.06687, 0.2405, 0.4556, 0.2405, 0.4645, 0.2203, 0.4523, 0.2203, 0.444, 0.508, 0.7913, 0.6039, 0.7913, 0.5978, 0.8122, 0.5157, 0.8122, 0.07444, 0.06286, 0.07444, 0.2672, 0.05437, 0.2674, 0.05437, 0.0753, 0.3263, 0.2489, 0.3183, 0.2486, 0.3183, 0.2377, 0.3263, 0.238, 0.6083, 0.1974, 0.6083, 0.2058, 0.5261, 0.2058, 0.5261, 0.1974, 0.1526, 0.2718, 0.1606, 0.2719, 0.1606, 0.2828, 0.1526, 0.2827, 0.3971, 0.4904, 0.3971, 0.5014, 0.3371, 0.5014, 0.3371, 0.4905, 0.1526, 0.01623, 0.1526, 0.005312, 0.1606, 0.005393, 0.1606, 0.01632, 0.3183, 0.5034, 0.3183, 0.2529, 0.3263, 0.2532, 0.3263, 0.5037, 0.3263, 0.2264, 0.3183, 0.2261, 0.3183, 0.1486, 0.3263, 0.1489, 0.1526, 0.2943, 0.1606, 0.2944, 0.1606, 0.3722, 0.1526, 0.3721, 0.397, 0.2349, 0.337, 0.2349, 0.337, 0.2239, 0.397, 0.2239, 0.2202, 0.2251, 0.2202, 0.2367, 0.1958, 0.2367, 0.1958, 0.2251, 0.126, 0.2715, 0.1526, 0.2718, 0.1526, 0.2827, 0.126, 0.2824, 0.2405, 0.2476, 0.2202, 0.2476, 0.2202, 0.2367, 0.2405, 0.2367, 0.2485, 0.906, 0.2485, 0.8104, 0.2688, 0.8103, 0.2688, 0.906, 0.126, 0.3718, 0.1526, 0.3721, 0.1526, 0.4635, 0.126, 0.4632, 0.05413, 0.2941, 0.05413, 0.3719, 0.0298, 0.3719, 0.0298, 0.2941, 0.126, 0.2941, 0.1526, 0.2943, 0.1526, 0.3721, 0.126, 0.3718, 0.2405, 0.2251, 0.2202, 0.2251, 0.2202, 0.1476, 0.2405, 0.1475, 0.1303, 0.6225, 0.1303, 0.5264, 0.1413, 0.5264, 0.1413, 0.6225, 0.9531, 0.3459, 0.9531, 0.25, 0.9614, 0.2554, 0.9614, 0.3406, 0.2688, 0.906, 0.2688, 0.8103, 0.2931, 0.8103, 0.2931, 0.9059, 0.05413, 0.2715, 0.05413, 0.2825, 0.0298, 0.2825, 0.0298, 0.2716, 0.9369, 0.4525, 0.9367, 0.4459, 0.961, 0.4459, 0.9612, 0.4526, 0.9367, 0.4459, 0.9367, 0.3638, 0.961, 0.3638, 0.961, 0.4459, 0.3263, 0.238, 0.3183, 0.2377, 0.3183, 0.2261, 0.3263, 0.2264, 0.1526, 0.2827, 0.1606, 0.2828, 0.1606, 0.2944, 0.1526, 0.2943, 0.2202, 0.1476, 0.2202, 0.2251, 0.1958, 0.2251, 0.1958, 0.1476, 0.05413, 0.2825, 0.05413, 0.2941, 0.0298, 0.2941, 0.0298, 0.2825, 0.126, 0.2824, 0.1526, 0.2827, 0.1526, 0.2943, 0.126, 0.2941, 0.2405, 0.2367, 0.2202, 0.2367, 0.2202, 0.2251, 0.2405, 0.2251, 0.1413, 0.6225, 0.1413, 0.5264, 0.1529, 0.5264, 0.1529, 0.6225, 0.1548, 0.829, 0.1548, 0.9144, 0.09286, 0.9084, 0.09286, 0.835, 0.1795, 0.1638, 0.1795, 0.2251, 0.1712, 0.2256, 0.1713, 0.1642, 0.01343, 0.2941, 0.01367, 0.3563, 0.005524, 0.3564, 0.00531, 0.2943, 0.3091, 0.8975, 0.3091, 0.8154, 0.3174, 0.8199, 0.3174, 0.8929, 0.2598, 0.4672, 0.2598, 0.4766, 0.2405, 0.4645, 0.2405, 0.4556, 0.5073, 0.7714, 0.6032, 0.7714, 0.6039, 0.7913, 0.508, 0.7913, 0.09375, 0.05119, 0.09375, 0.2672, 0.07444, 0.2672, 0.07444, 0.06286, 0.05413, 0.2715, 0.07444, 0.2715, 0.07444, 0.2825, 0.05413, 0.2825, 0.2598, 0.2475, 0.2405, 0.2476, 0.2405, 0.2367, 0.2598, 0.2366, 0.3809, 0.8864, 0.3809, 0.7902, 0.4723, 0.7902, 0.4723, 0.8864, 0.05413, 0.2941, 0.07444, 0.2941, 0.07444, 0.3718, 0.05413, 0.3719, 0.2598, 0.225, 0.2405, 0.2251, 0.2405, 0.1475, 0.2598, 0.1475, 0.05413, 0.2825, 0.07444, 0.2825, 0.07444, 0.2941, 0.05413, 0.2941, 0.2598, 0.2366, 0.2405, 0.2367, 0.2405, 0.2251, 0.2598, 0.225, 0.126, 0.4632, 0.1526, 0.4635, 0.1485, 0.4823, 0.1125, 0.5023, 0.9785, 0.4766, 0.9785, 0.5726, 0.9367, 0.575, 0.9367, 0.4791, 0.1526, 0.3721, 0.1606, 0.3722, 0.1606, 0.4636, 0.1526, 0.4635, 0.3263, 0.1489, 0.3183, 0.1486, 0.3183, 0.0574, 0.3263, 0.0577, 0.2598, 0.1475, 0.2405, 0.1475, 0.2405, 0.05637, 0.2598, 0.05635, 0.1125, 0.5023, 0.1485, 0.4823, 0.1334, 0.5053, 0.1011, 0.5157, 0.5996, 0.8228, 0.5996, 0.919, 0.5865, 0.9033, 0.5865, 0.8385, 0.1526, 0.4635, 0.1606, 0.4636, 0.1556, 0.4786, 0.1485, 0.4823, 0.3263, 0.0577, 0.3183, 0.0574, 0.3143, 0.03869, 0.3213, 0.04273, 0.2598, 0.05635, 0.2405, 0.05637, 0.2005, 0.01747, 0.2298, 0.01744, 0.1485, 0.4823, 0.1556, 0.4786, 0.1405, 0.5016, 0.1334, 0.5053, 0.3213, 0.04273, 0.3143, 0.03869, 0.2992, 0.01578, 0.3062, 0.01982, 0.397, 0.02811, 0.3369, 0.02814, 0.337, 0.005337, 0.3971, 0.005312, 0.7079, 0.7369, 0.7079, 0.7076, 0.7248, 0.707, 0.7213, 0.7319, 0.3263, 0.2532, 0.3183, 0.2529, 0.3183, 0.2486, 0.3263, 0.2489, 0.1526, 0.2675, 0.1606, 0.2675, 0.1606, 0.2719, 0.1526, 0.2718, 0.397, 0.2392, 0.337, 0.2392, 0.337, 0.2349, 0.397, 0.2349, 0.126, 0.2672, 0.1526, 0.2675, 0.1526, 0.2718, 0.126, 0.2715, 0.2405, 0.2519, 0.2203, 0.2524, 0.2202, 0.2476, 0.2405, 0.2476, 0.126, 0.6156, 0.126, 0.5333, 0.1303, 0.5264, 0.1303, 0.6225, 0.9367, 0.3638, 0.9369, 0.3566, 0.9612, 0.3567, 0.961, 0.3638, 0.2202, 0.2367, 0.2202, 0.2476, 0.1958, 0.2476, 0.1958, 0.2367, 0.05437, 0.2674, 0.07444, 0.2672, 0.07444, 0.2715, 0.05413, 0.2715, 0.2598, 0.2519, 0.2405, 0.2519, 0.2405, 0.2476, 0.2598, 0.2475, 0.09375, 0.2715, 0.126, 0.2715, 0.126, 0.2824, 0.09375, 0.2825, 0.09375, 0.3718, 0.126, 0.3718, 0.126, 0.4632, 0.09375, 0.4633, 0.09375, 0.2941, 0.126, 0.2941, 0.126, 0.3718, 0.09375, 0.3718, 0.09375, 0.2825, 0.126, 0.2824, 0.126, 0.2941, 0.09375, 0.2941, 0.3183, 0.5034, 0.3183, 0.5143, 0.292, 0.4968, 0.292, 0.4866, 0.5192, 0.7112, 0.5869, 0.7112, 0.6019, 0.7381, 0.5061, 0.7381, 0.1526, 0.01623, 0.1526, 0.2675, 0.126, 0.2672, 0.126, 0.03171, 0.3183, 0.2486, 0.292, 0.2475, 0.292, 0.2366, 0.3183, 0.2377, 0.3183, 0.2261, 0.292, 0.225, 0.292, 0.1475, 0.3183, 0.1486, 0.3183, 0.2377, 0.292, 0.2366, 0.292, 0.225, 0.3183, 0.2261, 0.09375, 0.4633, 0.126, 0.4632, 0.1125, 0.5023, 0.06375, 0.5023, 0.3183, 0.1486, 0.292, 0.1475, 0.292, 0.05631, 0.3183, 0.0574, 0.06375, 0.5023, 0.1125, 0.5023, 0.1011, 0.5157, 0.05952, 0.5157, 0.3183, 0.0574, 0.292, 0.05631, 0.2786, 0.01739, 0.3143, 0.03869, 0.3143, 0.03869, 0.2786, 0.01739, 0.2669, 0.005312, 0.2992, 0.01578, 0.09375, 0.2672, 0.126, 0.2672, 0.126, 0.2715, 0.09375, 0.2715, 0.3183, 0.2529, 0.292, 0.2518, 0.292, 0.2475, 0.3183, 0.2486, 0.9367, 0.3459, 0.9367, 0.25, 0.9531, 0.25, 0.9531, 0.3459, 0.1958, 0.1476, 0.1958, 0.2251, 0.1795, 0.2251, 0.1795, 0.1638, 0.0298, 0.2941, 0.0298, 0.3719, 0.01367, 0.3563, 0.01343, 0.2941, 0.2931, 0.9059, 0.2931, 0.8103, 0.3091, 0.8154, 0.3091, 0.8975, 0.5192, 0.7112, 0.5231, 0.7033, 0.583, 0.7033, 0.5869, 0.7112, 0.9385, 0.8177, 0.953, 0.8178, 0.9529, 0.8362, 0.9384, 0.8361, 0.9384, 0.8361, 0.9529, 0.8362, 0.953, 0.8491, 0.9385, 0.849, 0.9912, 0.2818, 0.9768, 0.2819, 0.9766, 0.2635, 0.991, 0.2634, 0.991, 0.2634, 0.9766, 0.2635, 0.9768, 0.2501, 0.9912, 0.25, 0.972, 0.3057, 0.9864, 0.3056, 0.9865, 0.324, 0.9721, 0.3241, 0.3406, 0.9079, 0.355, 0.9079, 0.3539, 0.9211, 0.3395, 0.9211, 0.355, 0.9523, 0.3539, 0.9395, 0.3588, 0.9383, 0.3597, 0.9495, 0.9388, 0.8047, 0.9532, 0.8048, 0.953, 0.8178, 0.9385, 0.8177, 0.3395, 0.9211, 0.3539, 0.9211, 0.3539, 0.9395, 0.3395, 0.9395, 0.3967, 0.764, 0.3807, 0.7639, 0.3821, 0.761, 0.3958, 0.7611, 0.3539, 0.9395, 0.3539, 0.9211, 0.3588, 0.9222, 0.3588, 0.9383, 0.3539, 0.9211, 0.355, 0.9079, 0.3597, 0.9107, 0.3588, 0.9222, 0.9865, 0.324, 0.9864, 0.3056, 0.9911, 0.3067, 0.9912, 0.3228, 0.9864, 0.3056, 0.9865, 0.2925, 0.9912, 0.2953, 0.9911, 0.3067, 0.9766, 0.2635, 0.9768, 0.2819, 0.9721, 0.2807, 0.972, 0.2646, 0.953, 0.8491, 0.9529, 0.8362, 0.9576, 0.835, 0.9577, 0.8464, 0.9529, 0.8362, 0.953, 0.8178, 0.9577, 0.819, 0.9576, 0.835, 0.3807, 0.7639, 0.3694, 0.7526, 0.3725, 0.7514, 0.3821, 0.761, 0.3694, 0.7526, 0.3694, 0.7365, 0.3725, 0.7377, 0.3725, 0.7514, 0.3694, 0.7365, 0.3807, 0.7252, 0.3821, 0.728, 0.3725, 0.7377, 0.3807, 0.7252, 0.3967, 0.7252, 0.3958, 0.728, 0.3821, 0.728, 0.8933, 0.4961, 0.8933, 0.5122, 0.8903, 0.511, 0.8903, 0.4973, 0.5083, 0.6422, 0.5083, 0.6582, 0.5057, 0.657, 0.5057, 0.6433, 0.9768, 0.6742, 0.9768, 0.6902, 0.974, 0.6891, 0.974, 0.6754, 0.4954, 0.8526, 0.4953, 0.8626, 0.4829, 0.8627, 0.4831, 0.8527, 0.4953, 0.8626, 0.4954, 0.8763, 0.4831, 0.8764, 0.4829, 0.8627, 0.4831, 0.8419, 0.4829, 0.8323, 0.4953, 0.8323, 0.4954, 0.8419, 0.4829, 0.8323, 0.4829, 0.8186, 0.4953, 0.8186, 0.4953, 0.8323, 0.4829, 0.8186, 0.4831, 0.8089, 0.4954, 0.8089, 0.4953, 0.8186, 0.8903, 0.4973, 0.8903, 0.511, 0.878, 0.511, 0.878, 0.4973, 0.8903, 0.511, 0.8896, 0.5208, 0.8773, 0.5208, 0.878, 0.511, 0.974, 0.6754, 0.974, 0.6891, 0.9616, 0.6891, 0.9616, 0.6754, 0.292, 0.4866, 0.292, 0.4968, 0.2598, 0.4766, 0.2598, 0.4672, 0.5061, 0.7381, 0.6019, 0.7381, 0.6032, 0.7714, 0.5073, 0.7714, 0.9924, 0.4081, 0.9924, 0.4409, 0.9777, 0.4398, 0.9777, 0.4116, 0.292, 0.2475, 0.2598, 0.2475, 0.2598, 0.2366, 0.292, 0.2366, 0.292, 0.225, 0.2598, 0.225, 0.2598, 0.1475, 0.292, 0.1475, 0.292, 0.2366, 0.2598, 0.2366, 0.2598, 0.225, 0.292, 0.225, 0.292, 0.1475, 0.2598, 0.1475, 0.2598, 0.05635, 0.292, 0.05631, 0.292, 0.05631, 0.2598, 0.05635, 0.2298, 0.01744, 0.2786, 0.01739, 0.7079, 0.7857, 0.7079, 0.7369, 0.7213, 0.7319, 0.7213, 0.7736, 0.292, 0.2518, 0.2598, 0.2519, 0.2598, 0.2475, 0.292, 0.2475, 0.07444, 0.2715, 0.09375, 0.2715, 0.09375, 0.2825, 0.07444, 0.2825, 0.07444, 0.3718, 0.09375, 0.3718, 0.09375, 0.4633, 0.07444, 0.4633, 0.07444, 0.2941, 0.09375, 0.2941, 0.09375, 0.3718, 0.07444, 0.3718, 0.07444, 0.2825, 0.09375, 0.2825, 0.09375, 0.2941, 0.07444, 0.2941, 0.07444, 0.4633, 0.09375, 0.4633, 0.06375, 0.5023, 0.03451, 0.5024, 0.03451, 0.5024, 0.06375, 0.5023, 0.05952, 0.5157, 0.03469, 0.5158, 0.07444, 0.2672, 0.09375, 0.2672, 0.09375, 0.2715, 0.07444, 0.2715, 0.2405, 0.2519, 0.2405, 0.4556, 0.2203, 0.444, 0.2203, 0.2524, 0.07444, 0.05398, 0.07444, 0.06286, 0.05437, 0.0753, 0.05437, 0.06695, 0.6083, 0.005312, 0.6083, 0.1974, 0.5261, 0.1974, 0.5261, 0.005312, 0.397, 0.2392, 0.3971, 0.4904, 0.3371, 0.4905, 0.337, 0.2392, 0.1526, 0.2675, 0.1526, 0.01623, 0.1606, 0.01632, 0.1606, 0.2675, 0.3183, 0.5143, 0.3183, 0.5034, 0.3263, 0.5037, 0.3263, 0.5146, 0.2598, 0.2519, 0.2598, 0.4672, 0.2405, 0.4556, 0.2405, 0.2519, 0.09375, 0.04179, 0.09375, 0.05119, 0.07444, 0.06286, 0.07444, 0.05398, 0.3183, 0.2529, 0.3183, 0.5034, 0.292, 0.4866, 0.292, 0.2518, 0.1526, 0.005312, 0.1526, 0.01623, 0.126, 0.03171, 0.126, 0.02147, 0.09375, 0.05119, 0.126, 0.03171, 0.1242, 0.04918, 0.09647, 0.06593, 0.126, 0.02147, 0.126, 0.03171, 0.09375, 0.05119, 0.09375, 0.04179, 0.9261, 0.25, 0.9261, 0.466, 0.9128, 0.4515, 0.9128, 0.2658, 0.8964, 0.25, 0.8964, 0.4855, 0.8831, 0.4697, 0.8831, 0.2672, 0.9261, 0.4766, 0.9261, 0.6927, 0.9128, 0.6769, 0.9128, 0.4911, 0.126, 0.2672, 0.09375, 0.2672, 0.09647, 0.2517, 0.1242, 0.2517, 0.2598, 0.2519, 0.292, 0.2518, 0.29, 0.2686, 0.2622, 0.2687, 0.3586, 0.6618, 0.3586, 0.8973, 0.3454, 0.8801, 0.3454, 0.6776, 0.7593, 0.1913, 0.7593, 0.1631, 0.7651, 0.1628, 0.7651, 0.191, 0.9777, 0.4116, 0.9777, 0.4398, 0.9718, 0.4402, 0.9718, 0.412, 0.9128, 0.2658, 0.9128, 0.4515, 0.907, 0.4515, 0.907, 0.2658, 0.8831, 0.2672, 0.8831, 0.4697, 0.8773, 0.4697, 0.8773, 0.2672, 0.9128, 0.4911, 0.9128, 0.6769, 0.907, 0.6769, 0.907, 0.4911, 0.7593, 0.2296, 0.7593, 0.2019, 0.7652, 0.2019, 0.7652, 0.2296, 0.4954, 0.887, 0.4954, 0.9147, 0.4896, 0.9147, 0.4896, 0.887, 0.3454, 0.6776, 0.3454, 0.8801, 0.3395, 0.8801, 0.3395, 0.6776, 0.3694, 0.7145, 0.3694, 0.5288, 0.3971, 0.512, 0.3971, 0.7145, 0.8667, 0.25, 0.8667, 0.4519, 0.8389, 0.4352, 0.8389, 0.25, 0.8346, 0.9055, 0.8475, 0.9185, 0.8475, 0.9369, 0.8346, 0.9498, 0.8163, 0.9498, 0.8034, 0.9367, 0.8034, 0.9184, 0.8163, 0.9054, 0.7257, 0.8131, 0.7222, 0.8061, 0.7898, 0.8063, 0.7855, 0.8133, 0.7928, 0.7738, 0.7898, 0.8063, 0.7222, 0.8061, 0.7213, 0.7736, 0.7928, 0.7738, 0.7213, 0.7736, 0.7213, 0.7319, 0.7928, 0.7321, 0.7928, 0.7321, 0.7213, 0.7319, 0.7248, 0.707, 0.7893, 0.7071, 0.7079, 0.5667, 0.7203, 0.5666, 0.7203, 0.6624, 0.7079, 0.6624, 0.08513, 0.8111, 0.00531, 0.8111, 0.00531, 0.7909, 0.08513, 0.7908, 0.586, 0.2369, 0.586, 0.2167, 0.6055, 0.2164, 0.6055, 0.2366, 0.8976, 0.1543, 0.8582, 0.1543, 0.8582, 0.1342, 0.8977, 0.1341, 0.8977, 0.03866, 0.8582, 0.03871, 0.8582, 0.005324, 0.869, 0.005312, 0.08513, 0.7908, 0.00531, 0.7909, 0.00531, 0.6951, 0.08513, 0.6951, 0.7203, 0.5666, 0.7754, 0.5666, 0.7754, 0.6624, 0.7203, 0.6624, 0.8977, 0.1341, 0.8582, 0.1342, 0.8582, 0.03871, 0.8977, 0.03866, 0.8957, 0.6811, 0.8564, 0.6812, 0.8562, 0.6609, 0.8957, 0.6609, 0.8957, 0.6609, 0.8562, 0.6609, 0.8562, 0.5652, 0.8957, 0.5651, 0.7754, 0.5464, 0.7878, 0.5465, 0.7878, 0.5667, 0.7754, 0.5666, 0.8957, 0.5651, 0.8562, 0.5652, 0.8849, 0.5317, 0.8957, 0.5317, 0.7754, 0.5666, 0.7878, 0.5667, 0.7878, 0.6624, 0.7754, 0.6624, 0.9544, 0.005312, 0.9544, 0.085, 0.9503, 0.07264, 0.9503, 0.01764, 0.9652, 0.005348, 0.9652, 0.08503, 0.9544, 0.085, 0.9544, 0.005312, 0.7079, 0.6624, 0.7203, 0.6624, 0.7203, 0.6963, 0.7079, 0.6963, 0.08513, 0.6951, 0.00531, 0.6951, 0.00531, 0.6616, 0.08513, 0.6616, 0.7203, 0.6624, 0.7754, 0.6624, 0.7754, 0.6963, 0.7203, 0.6963, 0.7754, 0.6624, 0.7878, 0.6624, 0.7877, 0.6963, 0.7754, 0.6963, 0.1712, 0.6729, 0.1755, 0.6713, 0.2349, 0.7458, 0.232, 0.7482, 0.6275, 0.08357, 0.6231, 0.08204, 0.6826, 0.00747, 0.6856, 0.009694, 0.1755, 0.6713, 0.1798, 0.6699, 0.2378, 0.7438, 0.2349, 0.7458, 0.9042, 0.165, 0.9353, 0.1656, 0.9353, 0.2371, 0.91, 0.2366, 0.2485, 0.9585, 0.2485, 0.9166, 0.2687, 0.9166, 0.2687, 0.9585, 0.5754, 0.2164, 0.5754, 0.2366, 0.556, 0.237, 0.556, 0.2168, 0.8585, 0.4625, 0.8585, 0.5175, 0.8389, 0.5108, 0.8389, 0.469, 0.1855, 0.8849, 0.1855, 0.9397, 0.1658, 0.9332, 0.1658, 0.8915, 0.6619, 0.7107, 0.6757, 0.7366, 0.6145, 0.7423, 0.625, 0.7141, 0.6772, 0.7533, 0.616, 0.759, 0.6145, 0.7423, 0.6757, 0.7366, 0.6772, 0.7533, 0.6788, 0.77, 0.6176, 0.7758, 0.616, 0.759, 0.6739, 0.7812, 0.6243, 0.7858, 0.6176, 0.7758, 0.6788, 0.77, 0.6775, 0.8078, 0.6279, 0.8124, 0.6243, 0.7858, 0.6739, 0.7812, 0.6351, 0.8173, 0.6279, 0.8124, 0.6775, 0.8078, 0.6713, 0.8139, 0.3369, 0.1345, 0.397, 0.1345, 0.397, 0.2123, 0.337, 0.2123, 0.3969, 0.04308, 0.397, 0.1345, 0.3369, 0.1345, 0.3369, 0.0431, 0.397, 0.02811, 0.3969, 0.04308, 0.3369, 0.0431, 0.3369, 0.02814, 0.6973, 0.6237, 0.6973, 0.6491, 0.6285, 0.6492, 0.6285, 0.6237, 0.7101, 0.04911, 0.6964, 0.04931, 0.7047, 0.03362, 0.7184, 0.03342, 0.7789, 0.1032, 0.7789, 0.1521, 0.7101, 0.1522, 0.7101, 0.1032, 0.8034, 0.7915, 0.8034, 0.7071, 0.8722, 0.707, 0.8722, 0.7913, 0.8722, 0.7913, 0.8722, 0.707, 0.886, 0.7146, 0.886, 0.7818, 0.5191, 0.6152, 0.5191, 0.5896, 0.6039, 0.5896, 0.6039, 0.6152, 0.3289, 0.7325, 0.3225, 0.7558, 0.2549, 0.7558, 0.2485, 0.7325, 0.7101, 0.1032, 0.7101, 0.1522, 0.6964, 0.1433, 0.6962, 0.09854, 0.6146, 0.6499, 0.6285, 0.6492, 0.6368, 0.6648, 0.6229, 0.6655, 0.6285, 0.6237, 0.6285, 0.6492, 0.6146, 0.6499, 0.6145, 0.6262, 0.7184, 0.03342, 0.7047, 0.03362, 0.7047, 0.005564, 0.7184, 0.005361, 0.6229, 0.6655, 0.6368, 0.6648, 0.6368, 0.6928, 0.6229, 0.6935, 0.2549, 0.7558, 0.3225, 0.7558, 0.3225, 0.7716, 0.2549, 0.7716, 0.7789, 0.04905, 0.7101, 0.04911, 0.7184, 0.03342, 0.7789, 0.03337, 0.6039, 0.5896, 0.5191, 0.5896, 0.5191, 0.5739, 0.6039, 0.5739, 0.6285, 0.6492, 0.6973, 0.6491, 0.6973, 0.6648, 0.6368, 0.6648, 0.00531, 0.9064, 0.00531, 0.8217, 0.06576, 0.8219, 0.06576, 0.9066, 0.06576, 0.9066, 0.06576, 0.8219, 0.07977, 0.8306, 0.07977, 0.898, 0.2549, 0.7716, 0.3225, 0.7716, 0.3225, 0.7996, 0.2549, 0.7996, 0.7789, 0.03337, 0.7184, 0.03342, 0.7184, 0.005361, 0.7789, 0.005312, 0.6039, 0.5739, 0.5191, 0.5739, 0.5191, 0.5459, 0.6039, 0.5459, 0.6368, 0.6648, 0.6973, 0.6648, 0.6973, 0.6928, 0.6368, 0.6928, 0.6973, 0.5464, 0.6973, 0.5952, 0.6285, 0.5952, 0.6285, 0.5465, 0.7789, 0.0746, 0.7789, 0.1032, 0.7101, 0.1032, 0.7101, 0.07465, 0.5191, 0.6927, 0.5191, 0.6438, 0.6039, 0.6438, 0.6039, 0.6927, 0.3225, 0.6618, 0.3289, 0.7064, 0.2485, 0.7064, 0.2549, 0.6618, 0.7101, 0.07465, 0.7101, 0.1032, 0.6962, 0.09854, 0.6962, 0.07246, 0.6285, 0.5465, 0.6285, 0.5952, 0.6145, 0.6002, 0.6146, 0.5562, 0.6973, 0.5952, 0.6973, 0.6237, 0.6285, 0.6237, 0.6285, 0.5952, 0.5191, 0.6438, 0.5191, 0.6152, 0.6039, 0.6152, 0.6039, 0.6438, 0.3289, 0.7064, 0.3289, 0.7325, 0.2485, 0.7325, 0.2485, 0.7064, 0.6285, 0.5952, 0.6285, 0.6237, 0.6145, 0.6262, 0.6145, 0.6002, 0.7789, 0.04905, 0.7789, 0.0746, 0.7101, 0.07465, 0.7101, 0.04911, 0.7101, 0.04911, 0.7101, 0.07465, 0.6962, 0.07246, 0.6964, 0.04931, 0.6145, 0.5357, 0.6145, 0.4771, 0.6257, 0.4773, 0.6257, 0.5358, 0.6816, 0.4773, 0.6257, 0.4773, 0.6257, 0.3369, 0.6816, 0.3369, 0.6927, 0.4771, 0.6927, 0.5357, 0.6816, 0.5358, 0.6816, 0.4773, 0.9442, 0.5857, 0.9442, 0.6635, 0.9367, 0.6525, 0.9367, 0.5968, 0.6257, 0.5358, 0.6257, 0.4773, 0.6816, 0.4773, 0.6816, 0.5358, 0.5257, 0.5353, 0.5256, 0.4767, 0.6039, 0.4766, 0.6039, 0.5352, 0.6816, 0.3369, 0.6257, 0.3369, 0.6257, 0.2859, 0.6816, 0.2859, 0.6927, 0.4771, 0.6816, 0.4773, 0.6816, 0.3369, 0.6927, 0.3368, 0.6039, 0.4766, 0.5256, 0.4767, 0.5255, 0.3364, 0.6037, 0.3363, 0.4718, 0.7212, 0.4455, 0.7213, 0.4455, 0.5813, 0.4721, 0.5813, 0.6816, 0.2859, 0.6257, 0.2859, 0.6257, 0.2639, 0.6816, 0.2639, 0.6927, 0.3368, 0.6816, 0.3369, 0.6816, 0.2859, 0.6927, 0.2859, 0.6037, 0.3363, 0.5255, 0.3364, 0.5257, 0.2859, 0.6039, 0.2858, 0.4721, 0.5813, 0.4455, 0.5813, 0.4077, 0.5306, 0.4723, 0.5305, 0.6816, 0.2639, 0.6257, 0.2639, 0.6257, 0.2501, 0.6816, 0.2501, 0.6927, 0.2859, 0.6816, 0.2859, 0.6816, 0.2639, 0.6927, 0.2638, 0.6039, 0.2858, 0.5257, 0.2859, 0.5257, 0.2638, 0.6039, 0.2637, 0.4723, 0.5305, 0.4077, 0.5306, 0.4077, 0.5086, 0.4723, 0.5085, 0.6205, 0.8307, 0.6205, 0.9088, 0.6145, 0.8976, 0.6145, 0.8418, 0.6927, 0.2638, 0.6816, 0.2639, 0.6816, 0.2501, 0.6927, 0.25, 0.6039, 0.2637, 0.5257, 0.2638, 0.5257, 0.2501, 0.6039, 0.25, 0.4723, 0.5085, 0.4077, 0.5086, 0.4077, 0.4949, 0.4695, 0.4948, 0.4455, 0.7796, 0.4455, 0.7213, 0.4718, 0.7212, 0.4718, 0.7796, 0.7301, 0.4771, 0.7301, 0.5356, 0.7039, 0.5356, 0.7039, 0.4771, 0.9705, 0.5856, 0.9705, 0.6635, 0.9442, 0.6635, 0.9442, 0.5857, 0.7301, 0.4771, 0.7039, 0.4771, 0.7036, 0.3368, 0.7301, 0.3368, 0.6257, 0.4773, 0.6145, 0.4771, 0.6145, 0.3368, 0.6257, 0.3369, 0.7301, 0.3368, 0.7036, 0.3368, 0.7034, 0.2859, 0.768, 0.2858, 0.6257, 0.3369, 0.6145, 0.3368, 0.6145, 0.2859, 0.6257, 0.2859, 0.768, 0.2858, 0.7034, 0.2859, 0.7034, 0.2638, 0.768, 0.2637, 0.6257, 0.2859, 0.6145, 0.2859, 0.6145, 0.2638, 0.6257, 0.2639, 0.6822, 0.8309, 0.6822, 0.909, 0.6205, 0.9088, 0.6205, 0.8307, 0.768, 0.2637, 0.7034, 0.2638, 0.7062, 0.25, 0.768, 0.25, 0.6257, 0.2639, 0.6145, 0.2638, 0.6145, 0.25, 0.6257, 0.2501, 0.9384, 0.7941, 0.9384, 0.707, 0.9611, 0.7152, 0.9611, 0.7858, 0.2797, 0.5415, 0.2797, 0.6222, 0.2485, 0.6063, 0.2485, 0.547, 0.3174, 0.5459, 0.3161, 0.5257, 0.3267, 0.5252, 0.3293, 0.5417, 0.5253, 0.8244, 0.5253, 0.9111, 0.5061, 0.9095, 0.5061, 0.8228, 0.2986, 0.5435, 0.3174, 0.5459, 0.3174, 0.6512, 0.2986, 0.635, 0.04605, 0.5454, 0.04605, 0.651, 0.03438, 0.6283, 0.03438, 0.5421, 0.0649, 0.5429, 0.08376, 0.5409, 0.08376, 0.6219, 0.0649, 0.6348, 0.6962, 0.1737, 0.7487, 0.1737, 0.7487, 0.2332, 0.6962, 0.2332, 0.6892, 0.7331, 0.6757, 0.7366, 0.6619, 0.7107, 0.6697, 0.7041, 0.5445, 0.9124, 0.5445, 0.8257, 0.5759, 0.8443, 0.5759, 0.8966, 0.8935, 0.165, 0.8935, 0.2351, 0.8644, 0.2352, 0.8644, 0.165, 0.3293, 0.5417, 0.3267, 0.5252, 0.3526, 0.5431, 0.3584, 0.5568, 0.03438, 0.5421, 0.03438, 0.6283, 0.00531, 0.6283, 0.00531, 0.5573, 0.8644, 0.165, 0.8644, 0.2352, 0.8582, 0.2258, 0.8582, 0.1745, 0.7079, 0.837, 0.7182, 0.8239, 0.725, 0.824, 0.7175, 0.8371, 0.7784, 0.837, 0.7784, 0.9081, 0.7689, 0.9081, 0.7689, 0.8371, 0.7175, 0.8371, 0.7689, 0.8371, 0.7689, 0.9081, 0.7175, 0.9081, 0.5445, 0.8257, 0.5445, 0.9124, 0.5253, 0.9111, 0.5253, 0.8244, 0.2797, 0.5415, 0.2986, 0.5435, 0.2986, 0.635, 0.2797, 0.6222, 0.04605, 0.5454, 0.0649, 0.5429, 0.0649, 0.6348, 0.04605, 0.651, 0.2825, 0.5257, 0.2797, 0.5415, 0.2485, 0.547, 0.2547, 0.5356, 0.3174, 0.6512, 0.3174, 0.5459, 0.3293, 0.5417, 0.3293, 0.6277, 0.2993, 0.5257, 0.3161, 0.5257, 0.3174, 0.5459, 0.2986, 0.5435, 0.04767, 0.5264, 0.04605, 0.5454, 0.03438, 0.5421, 0.03722, 0.5266, 0.06447, 0.5264, 0.08127, 0.5264, 0.08376, 0.5409, 0.0649, 0.5429, 0.7038, 0.1628, 0.741, 0.1628, 0.7487, 0.1737, 0.6962, 0.1737, 0.08376, 0.6219, 0.08376, 0.5409, 0.1154, 0.5482, 0.1154, 0.6076, 0.3293, 0.6277, 0.3293, 0.5417, 0.3584, 0.5568, 0.3584, 0.6277, 0.03722, 0.5266, 0.03438, 0.5421, 0.00531, 0.5573, 0.01131, 0.5445, 0.7079, 0.9081, 0.7079, 0.837, 0.7175, 0.8371, 0.7175, 0.9081, 0.6775, 0.8078, 0.6892, 0.813, 0.6802, 0.8201, 0.6713, 0.8139, 0.725, 0.824, 0.7614, 0.824, 0.7689, 0.8371, 0.7175, 0.8371, 0.2825, 0.5257, 0.2993, 0.5257, 0.2986, 0.5435, 0.2797, 0.5415, 0.04767, 0.5264, 0.06447, 0.5264, 0.0649, 0.5429, 0.04605, 0.5454])
me_cube_002_cube_000_cube_002_cube_015.materials.append(mat_material_031)
me_cube_002_cube_000_cube_002_cube_015.materials.append(mat_material_029)
me_cube_002_cube_000_cube_002_cube_015.materials.append(mat_material_030)
me_cube_002_cube_000_cube_002_cube_015.use_remesh_fix_poles = True
me_cube_002_cube_000_cube_002_cube_015.use_remesh_preserve_attributes = False
me_cube_002_cube_000_cube_002_cube_015.update()

# ---- objects
ob_cube_002_cube_000_cube_002_cube_015 = bpy.data.objects.new('Cube.002_Cube.000_Cube.002_Cube.015', me_cube_002_cube_000_cube_002_cube_015)

# ---- transforms, parenting, visibility, modifiers, constraints
ob_cube_002_cube_000_cube_002_cube_015.location = (0.0, 0.0, 0.0)

# ---- collection membership
col_collection.objects.link(ob_cube_002_cube_000_cube_002_cube_015)

# ---- scene / render settings (as saved in the file)
scene.frame_start = 1; scene.frame_end = 250; scene.frame_set(1)
scene.render.engine = 'BLENDER_EEVEE_NEXT'
scene.cycles.use_denoising = False
scene.cycles.samples = 128
scene.cycles.sampling_pattern = 'TABULATED_SOBOL'
scene.cycles.use_adaptive_sampling = False
scene.cycles.use_light_tree = False
scene.view_settings.view_transform = 'Filmic'
bpy.context.view_layer.update()

# ---- added for rendering (the .blend has no active camera and no usable light): camera, sun
cam_auto = bpy.data.cameras.new('AutoCamera')
cam_auto.lens = 50.0
cam_auto.sensor_width = 36.0
cam_auto.clip_end = 1000.0
ob_auto_camera = bpy.data.objects.new('AutoCamera', cam_auto)
scene.collection.objects.link(ob_auto_camera)
ob_auto_camera.location = (1.57226, -2.20167, 1.21728)
ob_auto_camera.rotation_euler = (1.09748, -7.21219e-08, 0.694738)
scene.camera = ob_auto_camera
light_auto_sun = bpy.data.lights.new('AutoSun', 'SUN')
light_auto_sun.energy = 3.0
light_auto_sun.angle = 0.0523599
ob_auto_sun = bpy.data.objects.new('AutoSun', light_auto_sun)
scene.collection.objects.link(ob_auto_sun)
ob_auto_sun.rotation_euler = (0.872665, 0.174533, 0.523599)
bpy.context.view_layer.update()
